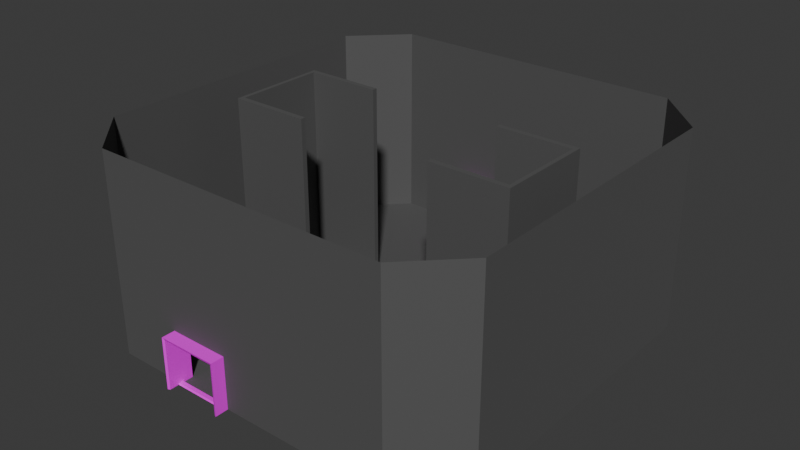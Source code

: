# Source: elevator_bottom.blend  (saved by Blender 4.2.66; exported with 4.5.12 LTS)
import bpy
from mathutils import Matrix  # noqa: F401  (used for matrix-valued properties, if any)

bpy.ops.wm.read_factory_settings(use_empty=True)
scene = bpy.context.scene
scene.name = 'Scene'

# ---- collections
col_collection = bpy.data.collections.new('Collection'); scene.collection.children.link(col_collection)
col_roombounds = bpy.data.collections.new('RoomBounds'); col_collection.children.link(col_roombounds)
col_geometry = bpy.data.collections.new('Geometry'); col_collection.children.link(col_geometry)

# ---- images (referenced by path relative to the original .blend; pixels are not part of the script)
import os
ASSET_DIR = os.environ.get("B2B_ASSET_DIR", "")  # directory of the original .blend (textures are referenced by path, not embedded)
HERE = os.path.dirname(os.path.abspath(__file__))  # packed textures are extracted next to this script under _unpacked/

def load_image(name, relpath, width, height, colorspace="sRGB"):
    """Load a texture the original file referenced (path relative to the .blend, or extracted next to this script)."""
    p = next((c for c in (os.path.join(HERE, relpath), os.path.join(ASSET_DIR, relpath)) if relpath and os.path.exists(c)), "")
    if p:
        img = bpy.data.images.load(p, check_existing=True)
        img.name = name
    else:  # same state as the original file: an image datablock whose file is absent (Cycles renders it pink)
        img = bpy.data.images.new(name, width, height)
        img.source = "FILE"
        img.filepath = "//" + (relpath or name)
    img.colorspace_settings.name = colorspace
    return img
img_doorframe_tex = load_image('doorframe_tex', 'doorframe_tex.png', 1024, 1024, 'sRGB')
img_doorframe_tex_001 = load_image('doorframe_tex.001', 'doorframe_tex.png', 1024, 1024, 'sRGB')

# ---- materials (node trees are filled in below, after node groups)
mat_material_001 = bpy.data.materials.new('Material.001')
mat_material_002 = bpy.data.materials.new('Material.002')
mat_roomgeometry = bpy.data.materials.new('RoomGeometry')

# ---- material node trees
mat_material_001.use_nodes = True; mat_material_001.node_tree.nodes.clear()
_N = mat_material_001.node_tree.nodes; _L = mat_material_001.node_tree.links
n0 = _N.new('ShaderNodeBsdfPrincipled'); n0.name = 'Principled BSDF'; n0.location = (10, 300)
n1 = _N.new('ShaderNodeOutputMaterial'); n1.name = 'Material Output'; n1.location = (300, 300)
n2 = _N.new('ShaderNodeTexImage'); n2.name = 'Image Texture'; n2.location = (-387, 299)
n2.image = img_doorframe_tex
_L.new(n0.outputs[0], n1.inputs[0])
_L.new(n2.outputs[0], n0.inputs[0])
n1.is_active_output = True
mat_material_002.use_nodes = True; mat_material_002.node_tree.nodes.clear()
_N = mat_material_002.node_tree.nodes; _L = mat_material_002.node_tree.links
n0 = _N.new('ShaderNodeBsdfPrincipled'); n0.name = 'Principled BSDF'; n0.location = (10, 300)
n1 = _N.new('ShaderNodeOutputMaterial'); n1.name = 'Material Output'; n1.location = (300, 300)
n2 = _N.new('ShaderNodeTexImage'); n2.name = 'Image Texture'; n2.location = (-387, 299)
n2.image = img_doorframe_tex_001
_L.new(n0.outputs[0], n1.inputs[0])
_L.new(n2.outputs[0], n0.inputs[0])
n1.is_active_output = True
mat_roomgeometry.use_nodes = True; mat_roomgeometry.node_tree.nodes.clear()
_N = mat_roomgeometry.node_tree.nodes; _L = mat_roomgeometry.node_tree.links
n0 = _N.new('ShaderNodeBsdfPrincipled'); n0.name = 'Principled BSDF'; n0.location = (10, 300)
n0.inputs[0].default_value = (0.1168, 0.1168, 0.1168, 1.0)
n0.inputs[1].default_value = 0.3364
n0.inputs[2].default_value = 0.7545
n1 = _N.new('ShaderNodeOutputMaterial'); n1.name = 'Material Output'; n1.location = (300, 300)
_L.new(n0.outputs[0], n1.inputs[0])
n1.is_active_output = True

# ---- world
world_world = bpy.data.worlds.new('World'); scene.world = world_world
world_world.use_nodes = True; world_world.node_tree.nodes.clear()
_N = world_world.node_tree.nodes; _L = world_world.node_tree.links
n0 = _N.new('ShaderNodeOutputWorld'); n0.name = 'World Output'; n0.location = (300, 300)
n1 = _N.new('ShaderNodeBackground'); n1.name = 'Background'; n1.location = (10, 300)
n1.inputs[0].default_value = (0.05088, 0.05088, 0.05088, 1.0)
_L.new(n1.outputs[0], n0.inputs[0])
n0.is_active_output = True
world_world.color = (0.05088, 0.05088, 0.05088)
world_world.sun_shadow_jitter_overblur = 0.0

# ---- meshes
me_plane_002 = bpy.data.meshes.new('Plane.002')
me_plane_002.from_pydata([(-2.25, -1.0, 4.0), (-2.25, -1.0, -5.066e-08), (-2.25, 1.0, 4.0), (-2.25, 1.0, -5.066e-08), (2.25, 1.0, 4.0), (2.25, 1.0, -8.944e-09), (2.25, -1.0, 4.0), (2.25, -1.0, -8.944e-09), (-2.429, -1.08, 4.19), (-2.429, -1.08, 0.0), (-2.429, 1.08, 4.19), (-2.429, 1.08, 0.0), (2.429, 1.08, 4.19), (2.429, 1.08, 0.0), (2.429, -1.08, 4.19), (2.429, -1.08, 0.0), (-2.25, 0.0, 4.0), (-2.25, 0.0, -5.066e-08), (2.25, 0.0, 4.0), (2.25, 0.0, -8.944e-09), (-2.25, -1.0, 2.0), (-2.25, 1.0, 2.0), (-2.429, -1.08, 2.095), (-2.429, 1.08, 2.095), (-2.25, 0.0, 2.0), (2.25, 1.0, 2.0), (2.25, -1.0, 2.0), (2.429, 1.08, 2.095), (2.429, -1.08, 2.095), (2.25, 0.0, 2.0), (-2.384e-07, -1.0, 4.0), (0.0, 1.08, 4.19), (-2.384e-07, -1.08, 4.19), (0.0, 1.0, 4.0), (0.0, 0.0, 4.0), (-2.429, 0.0, 4.19), (-2.429, 0.0, 0.0), (2.429, 0.0, 4.19), (2.429, 0.0, 0.0), (-2.429, 0.0, 2.095), (2.429, 0.0, 2.095), (-1.192e-07, 0.0, 4.19)], [], [(24, 17, 3, 21), (29, 19, 7, 26), (34, 18, 6, 30), (39, 23, 11, 36), (40, 28, 15, 38), (41, 32, 14, 37), (25, 27, 13, 5), (33, 31, 12, 4), (21, 23, 10, 2), (26, 28, 14, 6), (30, 32, 8, 0), (20, 22, 9, 1), (33, 4, 18, 34), (25, 5, 19, 29), (20, 1, 17, 24), (0, 20, 24, 16), (0, 8, 22, 20), (3, 11, 23, 21), (35, 10, 23, 39), (16, 24, 21, 2), (4, 25, 29, 18), (7, 15, 28, 26), (4, 12, 27, 25), (37, 14, 28, 40), (18, 29, 26, 6), (2, 33, 34, 16), (6, 14, 32, 30), (2, 10, 31, 33), (35, 8, 32, 41), (16, 34, 30, 0), (10, 35, 41, 31), (12, 37, 40, 27), (8, 35, 39, 22), (31, 41, 37, 12), (27, 40, 38, 13), (22, 39, 36, 9)])
_uv = me_plane_002.uv_layers.new(name='UVMap')
_uv.uv.foreach_set('vector', [0.2819, 0.199, 0.2496, 0.03893, 0.3286, 0.02328, 0.3548, 0.1866, 0.5334, 0.199, 0.5011, 0.03893, 0.5802, 0.02328, 0.6064, 0.1866, 0.5011, 0.5112, 0.5568, 0.3449, 0.6458, 0.354, 0.5751, 0.5359, 0.4728, 0.1762, 0.3709, 0.191, 0.3446, 0.02054, 0.437, 0.0001515, 0.7244, 0.1762, 0.6224, 0.191, 0.5961, 0.02054, 0.6886, 0.0001515, 0.6792, 0.5737, 0.5883, 0.5412, 0.6642, 0.3562, 0.7524, 0.3692, 0.143, 0.1798, 0.127, 0.1844, 0.1537, 0.01648, 0.1694, 0.01908, 0.1894, 0.5289, 0.1767, 0.5349, 0.09064, 0.357, 0.1092, 0.354, 0.3548, 0.1866, 0.3709, 0.191, 0.4126, 0.3562, 0.3942, 0.354, 0.6064, 0.1866, 0.6224, 0.191, 0.6642, 0.3562, 0.6458, 0.354, 0.9387, 0.5318, 0.9259, 0.5374, 0.8465, 0.359, 0.8647, 0.3561, 0.8949, 0.1812, 0.8788, 0.1862, 0.9024, 0.01522, 0.9184, 0.01754, 0.1894, 0.5289, 0.1092, 0.354, 0.1983, 0.3493, 0.2493, 0.5057, 0.143, 0.1798, 0.1694, 0.01908, 0.2493, 0.03247, 0.2225, 0.1923, 0.8949, 0.1812, 0.9184, 0.01754, 0.9998, 0.02967, 0.9756, 0.1925, 0.8647, 0.3561, 0.8949, 0.1812, 0.9756, 0.1925, 0.9531, 0.3519, 0.8647, 0.3561, 0.8465, 0.359, 0.8788, 0.1862, 0.8949, 0.1812, 0.3286, 0.02328, 0.3446, 0.02054, 0.3709, 0.191, 0.3548, 0.1866, 0.5008, 0.3692, 0.4126, 0.3562, 0.3709, 0.191, 0.4728, 0.1762, 0.3052, 0.3449, 0.2819, 0.199, 0.3548, 0.1866, 0.3942, 0.354, 0.1092, 0.354, 0.143, 0.1798, 0.2225, 0.1923, 0.1983, 0.3493, 0.5802, 0.02328, 0.5961, 0.02054, 0.6224, 0.191, 0.6064, 0.1866, 0.1092, 0.354, 0.09064, 0.357, 0.127, 0.1844, 0.143, 0.1798, 0.7524, 0.3692, 0.6642, 0.3562, 0.6224, 0.191, 0.7244, 0.1762, 0.5568, 0.3449, 0.5334, 0.199, 0.6064, 0.1866, 0.6458, 0.354, 0.3942, 0.354, 0.3235, 0.5359, 0.2496, 0.5112, 0.3052, 0.3449, 0.6458, 0.354, 0.6642, 0.3562, 0.5883, 0.5412, 0.5751, 0.5359, 0.3942, 0.354, 0.4126, 0.3562, 0.3367, 0.5412, 0.3235, 0.5359, 0.7527, 0.3685, 0.8465, 0.359, 0.9259, 0.5374, 0.8347, 0.5738, 0.9531, 0.3519, 0.9998, 0.5104, 0.9387, 0.5318, 0.8647, 0.3561, 0.4126, 0.3562, 0.5008, 0.3692, 0.4276, 0.5737, 0.3367, 0.5412, 0.09064, 0.357, 0.0001515, 0.3581, 0.03455, 0.1698, 0.127, 0.1844, 0.8465, 0.359, 0.7527, 0.3685, 0.7839, 0.1735, 0.8788, 0.1862, 0.1767, 0.5349, 0.0677, 0.5769, 0.0001515, 0.3581, 0.09064, 0.357, 0.127, 0.1844, 0.03455, 0.1698, 0.06624, 0.0001515, 0.1537, 0.01648, 0.8788, 0.1862, 0.7839, 0.1735, 0.8131, 0.0001515, 0.9024, 0.01522])
me_plane_002.materials.append(mat_material_001)
me_plane_002.use_paint_bone_selection = False
me_plane_002.use_paint_mask = True
me_plane_002.update()
me_plane_004 = bpy.data.meshes.new('Plane.004')
me_plane_004.from_pydata([(-2.25, -1.0, 4.0), (-2.25, -1.0, -5.066e-08), (-2.25, 1.0, 4.0), (-2.25, 1.0, -5.066e-08), (2.25, 1.0, 4.0), (2.25, 1.0, -8.944e-09), (2.25, -1.0, 4.0), (2.25, -1.0, -8.944e-09), (-2.429, -1.08, 4.19), (-2.429, -1.08, 0.0), (-2.429, 1.08, 4.19), (-2.429, 1.08, 0.0), (2.429, 1.08, 4.19), (2.429, 1.08, 0.0), (2.429, -1.08, 4.19), (2.429, -1.08, 0.0), (-2.25, 0.0, 4.0), (-2.25, 0.0, -5.066e-08), (2.25, 0.0, 4.0), (2.25, 0.0, -8.944e-09), (-2.25, -1.0, 2.0), (-2.25, 1.0, 2.0), (-2.429, -1.08, 2.095), (-2.429, 1.08, 2.095), (-2.25, 0.0, 2.0), (2.25, 1.0, 2.0), (2.25, -1.0, 2.0), (2.429, 1.08, 2.095), (2.429, -1.08, 2.095), (2.25, 0.0, 2.0), (-2.384e-07, -1.0, 4.0), (0.0, 1.08, 4.19), (-2.384e-07, -1.08, 4.19), (0.0, 1.0, 4.0), (0.0, 0.0, 4.0), (-2.429, 0.0, 4.19), (-2.429, 0.0, 0.0), (2.429, 0.0, 4.19), (2.429, 0.0, 0.0), (-2.429, 0.0, 2.095), (2.429, 0.0, 2.095), (-1.192e-07, 0.0, 4.19)], [], [(24, 17, 3, 21), (29, 19, 7, 26), (34, 18, 6, 30), (39, 23, 11, 36), (40, 28, 15, 38), (41, 32, 14, 37), (25, 27, 13, 5), (33, 31, 12, 4), (21, 23, 10, 2), (26, 28, 14, 6), (30, 32, 8, 0), (20, 22, 9, 1), (33, 4, 18, 34), (25, 5, 19, 29), (20, 1, 17, 24), (0, 20, 24, 16), (0, 8, 22, 20), (3, 11, 23, 21), (35, 10, 23, 39), (16, 24, 21, 2), (4, 25, 29, 18), (7, 15, 28, 26), (4, 12, 27, 25), (37, 14, 28, 40), (18, 29, 26, 6), (2, 33, 34, 16), (6, 14, 32, 30), (2, 10, 31, 33), (35, 8, 32, 41), (16, 34, 30, 0), (10, 35, 41, 31), (12, 37, 40, 27), (8, 35, 39, 22), (31, 41, 37, 12), (27, 40, 38, 13), (22, 39, 36, 9)])
_uv = me_plane_004.uv_layers.new(name='UVMap')
_uv.uv.foreach_set('vector', [0.2819, 0.199, 0.2496, 0.03893, 0.3286, 0.02328, 0.3548, 0.1866, 0.5334, 0.199, 0.5011, 0.03893, 0.5802, 0.02328, 0.6064, 0.1866, 0.5011, 0.5112, 0.5568, 0.3449, 0.6458, 0.354, 0.5751, 0.5359, 0.4728, 0.1762, 0.3709, 0.191, 0.3446, 0.02054, 0.437, 0.0001515, 0.7244, 0.1762, 0.6224, 0.191, 0.5961, 0.02054, 0.6886, 0.0001515, 0.6792, 0.5737, 0.5883, 0.5412, 0.6642, 0.3562, 0.7524, 0.3692, 0.143, 0.1798, 0.127, 0.1844, 0.1537, 0.01648, 0.1694, 0.01908, 0.1894, 0.5289, 0.1767, 0.5349, 0.09064, 0.357, 0.1092, 0.354, 0.3548, 0.1866, 0.3709, 0.191, 0.4126, 0.3562, 0.3942, 0.354, 0.6064, 0.1866, 0.6224, 0.191, 0.6642, 0.3562, 0.6458, 0.354, 0.9387, 0.5318, 0.9259, 0.5374, 0.8465, 0.359, 0.8647, 0.3561, 0.8949, 0.1812, 0.8788, 0.1862, 0.9024, 0.01522, 0.9184, 0.01754, 0.1894, 0.5289, 0.1092, 0.354, 0.1983, 0.3493, 0.2493, 0.5057, 0.143, 0.1798, 0.1694, 0.01908, 0.2493, 0.03247, 0.2225, 0.1923, 0.8949, 0.1812, 0.9184, 0.01754, 0.9998, 0.02967, 0.9756, 0.1925, 0.8647, 0.3561, 0.8949, 0.1812, 0.9756, 0.1925, 0.9531, 0.3519, 0.8647, 0.3561, 0.8465, 0.359, 0.8788, 0.1862, 0.8949, 0.1812, 0.3286, 0.02328, 0.3446, 0.02054, 0.3709, 0.191, 0.3548, 0.1866, 0.5008, 0.3692, 0.4126, 0.3562, 0.3709, 0.191, 0.4728, 0.1762, 0.3052, 0.3449, 0.2819, 0.199, 0.3548, 0.1866, 0.3942, 0.354, 0.1092, 0.354, 0.143, 0.1798, 0.2225, 0.1923, 0.1983, 0.3493, 0.5802, 0.02328, 0.5961, 0.02054, 0.6224, 0.191, 0.6064, 0.1866, 0.1092, 0.354, 0.09064, 0.357, 0.127, 0.1844, 0.143, 0.1798, 0.7524, 0.3692, 0.6642, 0.3562, 0.6224, 0.191, 0.7244, 0.1762, 0.5568, 0.3449, 0.5334, 0.199, 0.6064, 0.1866, 0.6458, 0.354, 0.3942, 0.354, 0.3235, 0.5359, 0.2496, 0.5112, 0.3052, 0.3449, 0.6458, 0.354, 0.6642, 0.3562, 0.5883, 0.5412, 0.5751, 0.5359, 0.3942, 0.354, 0.4126, 0.3562, 0.3367, 0.5412, 0.3235, 0.5359, 0.7527, 0.3685, 0.8465, 0.359, 0.9259, 0.5374, 0.8347, 0.5738, 0.9531, 0.3519, 0.9998, 0.5104, 0.9387, 0.5318, 0.8647, 0.3561, 0.4126, 0.3562, 0.5008, 0.3692, 0.4276, 0.5737, 0.3367, 0.5412, 0.09064, 0.357, 0.0001515, 0.3581, 0.03455, 0.1698, 0.127, 0.1844, 0.8465, 0.359, 0.7527, 0.3685, 0.7839, 0.1735, 0.8788, 0.1862, 0.1767, 0.5349, 0.0677, 0.5769, 0.0001515, 0.3581, 0.09064, 0.357, 0.127, 0.1844, 0.03455, 0.1698, 0.06624, 0.0001515, 0.1537, 0.01648, 0.8788, 0.1862, 0.7839, 0.1735, 0.8131, 0.0001515, 0.9024, 0.01522])
me_plane_004.materials.append(mat_material_002)
me_plane_004.use_paint_bone_selection = False
me_plane_004.use_paint_mask = True
me_plane_004.update()
me_plane_001 = bpy.data.meshes.new('Plane.001')
me_plane_001.from_pydata([(-1.023, -0.25, 0.0), (1.023, -0.25, 0.0), (-1.023, 0.25, 0.0), (1.023, 0.25, 0.0), (-1.023, 0.1637, 0.1), (-1.023, -0.1637, 0.1), (1.023, -0.1637, 0.1), (1.023, 0.1637, 0.1)], [], [(5, 6, 7, 4), (3, 2, 4, 7), (0, 1, 6, 5)])
_uv = me_plane_001.uv_layers.new(name='UVMap')
_uv.uv.foreach_set('vector', [0.9798, 0.8614, 0.02998, 0.8614, 0.02998, 0.7095, 0.9798, 0.7095, 0.02998, 0.6481, 0.9798, 0.6481, 0.9798, 0.7095, 0.02998, 0.7095, 0.9798, 0.9228, 0.02998, 0.9228, 0.02998, 0.8614, 0.9798, 0.8614])
me_plane_001.materials.append(mat_material_001)
me_plane_001.update()
me_plane_003 = bpy.data.meshes.new('Plane.003')
me_plane_003.from_pydata([(-1.023, -0.25, 0.0), (1.023, -0.25, 0.0), (-1.023, 0.25, 0.0), (1.023, 0.25, 0.0), (-1.023, 0.1637, 0.1), (-1.023, -0.1637, 0.1), (1.023, -0.1637, 0.1), (1.023, 0.1637, 0.1)], [], [(5, 6, 7, 4), (3, 2, 4, 7), (0, 1, 6, 5)])
_uv = me_plane_003.uv_layers.new(name='UVMap')
_uv.uv.foreach_set('vector', [0.9798, 0.8614, 0.02998, 0.8614, 0.02998, 0.7095, 0.9798, 0.7095, 0.02998, 0.6481, 0.9798, 0.6481, 0.9798, 0.7095, 0.02998, 0.7095, 0.9798, 0.9228, 0.02998, 0.9228, 0.02998, 0.8614, 0.9798, 0.8614])
me_plane_003.materials.append(mat_material_002)
me_plane_003.update()
me_plane = bpy.data.meshes.new('Plane')
me_plane.from_pydata([(-14.0, -14.0, 0.0), (14.0, -14.0, 0.0), (-14.0, 14.0, 0.0), (14.0, 14.0, 0.0), (-16.0, 0.0, 0.0), (-1.7, -16.0, 0.0), (16.0, 0.0, 0.0), (-1.7, 16.0, 0.0), (0.0, 0.0, 0.0), (-16.0, -8.0, 0.0), (8.0, -16.0, 0.0), (16.0, 8.0, 0.0), (-6.3, 16.0, 0.0), (-16.0, 8.0, 0.0), (-6.3, -16.0, 0.0), (16.0, -8.0, 0.0), (8.0, 16.0, 0.0), (0.0, 8.0, 0.0), (0.0, -8.0, 0.0), (-8.8, 0.0, 0.0), (8.8, 0.0, 0.0), (8.0, -8.0, 0.0), (-8.0, -8.0, 0.0), (-8.0, 8.0, 0.0), (8.0, 8.0, 0.0), (-16.0, -12.0, 0.0), (12.0, -16.0, 0.0), (16.0, 12.0, 0.0), (-12.0, 16.0, 0.0), (-16.0, 4.0, 0.0), (-4.0, -16.0, 0.0), (16.0, -4.0, 0.0), (4.0, 16.0, 0.0), (0.0, 12.0, 0.0), (0.0, -4.0, 0.0), (-12.0, 0.0, 0.0), (5.6, 0.0, 0.0), (-16.0, -4.0, 0.0), (4.0, -16.0, 0.0), (16.0, 4.0, 0.0), (-4.0, 16.0, 0.0), (-16.0, 12.0, 0.0), (-12.0, -16.0, 0.0), (16.0, -12.0, 0.0), (12.0, 16.0, 0.0), (0.0, 4.0, 0.0), (0.0, -12.0, 0.0), (-5.6, 0.0, 0.0), (12.0, 0.0, 0.0), (8.8, -4.0, 0.0), (8.0, -12.0, 0.0), (4.0, -8.0, 0.0), (12.0, -8.0, 0.0), (-8.8, -4.0, 0.0), (-8.0, -12.0, 0.0), (-12.0, -8.0, 0.0), (-4.0, -8.0, 0.0), (-8.0, 12.0, 0.0), (-8.8, 4.0, 0.0), (-12.0, 8.0, 0.0), (-4.0, 8.0, 0.0), (8.0, 12.0, 0.0), (8.8, 4.0, 0.0), (4.0, 8.0, 0.0), (12.0, 8.0, 0.0), (12.0, 4.0, 0.0), (5.6, 4.0, 0.0), (4.0, 12.0, 0.0), (-5.6, 4.0, 0.0), (-12.0, 4.0, 0.0), (-12.0, 12.0, 0.0), (-4.0, -12.0, 0.0), (-12.0, -12.0, 0.0), (-12.0, -4.0, 0.0), (12.0, -12.0, 0.0), (4.0, -12.0, 0.0), (5.6, -4.0, 0.0), (12.0, -4.0, 0.0), (-5.6, -4.0, 0.0), (-4.0, 12.0, 0.0), (12.0, 12.0, 0.0), (-14.0, -14.0, 2.0), (14.0, -14.0, 2.0), (-14.0, 14.0, 2.0), (14.0, 14.0, 2.0), (-16.0, 0.0, 2.0), (-1.7, -16.0, 2.0), (16.0, 0.0, 2.0), (-1.7, 16.0, 2.0), (-16.0, -8.0, 2.0), (8.0, -16.0, 2.0), (16.0, 8.0, 2.0), (-6.3, 16.0, 2.0), (-16.0, 8.0, 2.0), (-6.3, -16.0, 2.0), (16.0, -8.0, 2.0), (8.0, 16.0, 2.0), (-16.0, -12.0, 2.0), (12.0, -16.0, 2.0), (16.0, 12.0, 2.0), (-12.0, 16.0, 2.0), (-16.0, 4.0, 2.0), (16.0, -4.0, 2.0), (4.0, 16.0, 2.0), (-16.0, -4.0, 2.0), (4.0, -16.0, 2.0), (16.0, 4.0, 2.0), (-16.0, 12.0, 2.0), (-12.0, -16.0, 2.0), (16.0, -12.0, 2.0), (12.0, 16.0, 2.0), (-14.0, -14.0, 4.0), (14.0, -14.0, 4.0), (-14.0, 14.0, 4.0), (14.0, 14.0, 4.0), (-16.0, 0.0, 4.0), (-1.7, -16.0, 4.0), (16.0, 0.0, 4.0), (-1.7, 16.0, 4.0), (-16.0, -8.0, 4.0), (8.0, -16.0, 4.0), (16.0, 8.0, 4.0), (-6.3, 16.0, 4.0), (-16.0, 8.0, 4.0), (-6.3, -16.0, 4.0), (16.0, -8.0, 4.0), (8.0, 16.0, 4.0), (-16.0, -12.0, 4.0), (12.0, -16.0, 4.0), (16.0, 12.0, 4.0), (-12.0, 16.0, 4.0), (-16.0, 4.0, 4.0), (-4.0, -16.0, 4.0), (16.0, -4.0, 4.0), (4.0, 16.0, 4.0), (-16.0, -4.0, 4.0), (4.0, -16.0, 4.0), (16.0, 4.0, 4.0), (-4.0, 16.0, 4.0), (-16.0, 12.0, 4.0), (-12.0, -16.0, 4.0), (16.0, -12.0, 4.0), (12.0, 16.0, 4.0), (-14.0, -14.0, 6.0), (14.0, -14.0, 6.0), (-14.0, 14.0, 6.0), (14.0, 14.0, 6.0), (-16.0, 0.0, 6.0), (0.0, -16.0, 6.0), (16.0, 0.0, 6.0), (0.0, 16.0, 6.0), (-16.0, -8.0, 6.0), (8.0, -16.0, 6.0), (16.0, 8.0, 6.0), (-8.0, 16.0, 6.0), (-16.0, 8.0, 6.0), (-8.0, -16.0, 6.0), (16.0, -8.0, 6.0), (8.0, 16.0, 6.0), (-16.0, -12.0, 6.0), (12.0, -16.0, 6.0), (16.0, 12.0, 6.0), (-12.0, 16.0, 6.0), (-16.0, 4.0, 6.0), (-4.0, -16.0, 6.0), (16.0, -4.0, 6.0), (4.0, 16.0, 6.0), (-16.0, -4.0, 6.0), (4.0, -16.0, 6.0), (16.0, 4.0, 6.0), (-4.0, 16.0, 6.0), (-16.0, 12.0, 6.0), (-12.0, -16.0, 6.0), (16.0, -12.0, 6.0), (12.0, 16.0, 6.0), (-14.0, -14.0, 8.0), (14.0, -14.0, 8.0), (-14.0, 14.0, 8.0), (14.0, 14.0, 8.0), (-16.0, 0.0, 8.0), (0.0, -16.0, 8.0), (16.0, 0.0, 8.0), (0.0, 16.0, 8.0), (-16.0, -8.0, 8.0), (8.0, -16.0, 8.0), (16.0, 8.0, 8.0), (-8.0, 16.0, 8.0), (-16.0, 8.0, 8.0), (-8.0, -16.0, 8.0), (16.0, -8.0, 8.0), (8.0, 16.0, 8.0), (-16.0, -12.0, 8.0), (12.0, -16.0, 8.0), (16.0, 12.0, 8.0), (-12.0, 16.0, 8.0), (-16.0, 4.0, 8.0), (-4.0, -16.0, 8.0), (16.0, -4.0, 8.0), (4.0, 16.0, 8.0), (-16.0, -4.0, 8.0), (4.0, -16.0, 8.0), (16.0, 4.0, 8.0), (-4.0, 16.0, 8.0), (-16.0, 12.0, 8.0), (-12.0, -16.0, 8.0), (16.0, -12.0, 8.0), (12.0, 16.0, 8.0), (-14.0, -14.0, 10.0), (14.0, -14.0, 10.0), (-14.0, 14.0, 10.0), (14.0, 14.0, 10.0), (-16.0, 0.0, 10.0), (0.0, -16.0, 10.0), (16.0, 0.0, 10.0), (0.0, 16.0, 10.0), (-16.0, -8.0, 10.0), (8.0, -16.0, 10.0), (16.0, 8.0, 10.0), (-8.0, 16.0, 10.0), (-16.0, 8.0, 10.0), (-8.0, -16.0, 10.0), (16.0, -8.0, 10.0), (8.0, 16.0, 10.0), (-16.0, -12.0, 10.0), (12.0, -16.0, 10.0), (16.0, 12.0, 10.0), (-12.0, 16.0, 10.0), (-16.0, 4.0, 10.0), (-4.0, -16.0, 10.0), (16.0, -4.0, 10.0), (4.0, 16.0, 10.0), (-16.0, -4.0, 10.0), (4.0, -16.0, 10.0), (16.0, 4.0, 10.0), (-4.0, 16.0, 10.0), (-16.0, 12.0, 10.0), (-12.0, -16.0, 10.0), (16.0, -12.0, 10.0), (12.0, 16.0, 10.0), (-14.0, -14.0, 12.0), (14.0, -14.0, 12.0), (-14.0, 14.0, 12.0), (14.0, 14.0, 12.0), (-16.0, 0.0, 12.0), (0.0, -16.0, 12.0), (16.0, 0.0, 12.0), (0.0, 16.0, 12.0), (-16.0, -8.0, 12.0), (8.0, -16.0, 12.0), (16.0, 8.0, 12.0), (-8.0, 16.0, 12.0), (-16.0, 8.0, 12.0), (-8.0, -16.0, 12.0), (16.0, -8.0, 12.0), (8.0, 16.0, 12.0), (-16.0, -12.0, 12.0), (12.0, -16.0, 12.0), (16.0, 12.0, 12.0), (-12.0, 16.0, 12.0), (-16.0, 4.0, 12.0), (-4.0, -16.0, 12.0), (16.0, -4.0, 12.0), (4.0, 16.0, 12.0), (-16.0, -4.0, 12.0), (4.0, -16.0, 12.0), (16.0, 4.0, 12.0), (-4.0, 16.0, 12.0), (-16.0, 12.0, 12.0), (-12.0, -16.0, 12.0), (16.0, -12.0, 12.0), (12.0, 16.0, 12.0), (-14.0, -14.0, 14.0), (14.0, -14.0, 14.0), (-14.0, 14.0, 14.0), (14.0, 14.0, 14.0), (-16.0, 0.0, 14.0), (0.0, -16.0, 14.0), (16.0, 0.0, 14.0), (0.0, 16.0, 14.0), (-16.0, -8.0, 14.0), (8.0, -16.0, 14.0), (16.0, 8.0, 14.0), (-8.0, 16.0, 14.0), (-16.0, 8.0, 14.0), (-8.0, -16.0, 14.0), (16.0, -8.0, 14.0), (8.0, 16.0, 14.0), (-16.0, -12.0, 14.0), (12.0, -16.0, 14.0), (16.0, 12.0, 14.0), (-12.0, 16.0, 14.0), (-16.0, 4.0, 14.0), (-4.0, -16.0, 14.0), (16.0, -4.0, 14.0), (4.0, 16.0, 14.0), (-16.0, -4.0, 14.0), (4.0, -16.0, 14.0), (16.0, 4.0, 14.0), (-4.0, 16.0, 14.0), (-16.0, 12.0, 14.0), (-12.0, -16.0, 14.0), (16.0, -12.0, 14.0), (12.0, 16.0, 14.0), (-14.0, -14.0, 16.0), (14.0, -14.0, 16.0), (-14.0, 14.0, 16.0), (14.0, 14.0, 16.0), (-16.0, 0.0, 16.0), (0.0, -16.0, 16.0), (16.0, 0.0, 16.0), (0.0, 16.0, 16.0), (-16.0, -8.0, 16.0), (8.0, -16.0, 16.0), (16.0, 8.0, 16.0), (-8.0, 16.0, 16.0), (-16.0, 8.0, 16.0), (-8.0, -16.0, 16.0), (16.0, -8.0, 16.0), (8.0, 16.0, 16.0), (-16.0, -12.0, 16.0), (12.0, -16.0, 16.0), (16.0, 12.0, 16.0), (-12.0, 16.0, 16.0), (-16.0, 4.0, 16.0), (-4.0, -16.0, 16.0), (16.0, -4.0, 16.0), (4.0, 16.0, 16.0), (-16.0, -4.0, 16.0), (4.0, -16.0, 16.0), (16.0, 4.0, 16.0), (-4.0, 16.0, 16.0), (-16.0, 12.0, 16.0), (-12.0, -16.0, 16.0), (16.0, -12.0, 16.0), (12.0, 16.0, 16.0), (-5.92, 0.0, 0.0), (11.68, 0.0, 0.0), (8.8, -3.6, 0.0), (-8.8, -3.6, 0.0), (-11.68, 0.0, 0.0), (5.92, 0.0, 0.0), (-8.8, 3.6, 0.0), (8.8, 3.6, 0.0), (12.0, 2.0, 0.0), (10.4, 4.0, 0.0), (5.6, 3.6, 0.0), (7.2, 4.0, 0.0), (-5.6, 3.6, 0.0), (-7.2, 4.0, 0.0), (-12.0, 2.0, 0.0), (-10.4, 4.0, 0.0), (-12.0, -2.0, 0.0), (-10.4, -4.0, 0.0), (5.6, -3.6, 0.0), (7.2, -4.0, 0.0), (12.0, -2.0, 0.0), (10.4, -4.0, 0.0), (-5.6, -3.6, 0.0), (-7.2, -4.0, 0.0), (-5.92, -3.6, 0.0), (11.68, -3.6, 0.0), (-11.68, 3.6, 0.0), (-5.92, 3.6, 0.0), (5.92, 3.6, 0.0), (11.68, 3.6, 0.0), (-11.68, -3.6, 0.0), (5.92, -3.6, 0.0), (-12.0, 0.0, 4.0), (12.0, 0.0, 4.0), (8.8, -4.0, 4.0), (-8.8, -4.0, 4.0), (-8.8, 4.0, 4.0), (8.8, 4.0, 4.0), (12.0, 4.0, 4.0), (5.6, 4.0, 4.0), (-5.6, 4.0, 4.0), (-12.0, 4.0, 4.0), (-12.0, -4.0, 4.0), (5.6, -4.0, 4.0), (12.0, -4.0, 4.0), (-5.6, -4.0, 4.0), (11.68, 0.0, 4.0), (8.8, -3.6, 4.0), (-8.8, -3.6, 4.0), (-11.68, 0.0, 4.0), (-8.8, 3.6, 4.0), (8.8, 3.6, 4.0), (12.0, 2.0, 4.0), (10.4, 4.0, 4.0), (5.6, 3.6, 4.0), (7.2, 4.0, 4.0), (-5.6, 3.6, 4.0), (-7.2, 4.0, 4.0), (-12.0, 2.0, 4.0), (-10.4, 4.0, 4.0), (-12.0, -2.0, 4.0), (-10.4, -4.0, 4.0), (5.6, -3.6, 4.0), (7.2, -4.0, 4.0), (12.0, -2.0, 4.0), (10.4, -4.0, 4.0), (-5.6, -3.6, 4.0), (-7.2, -4.0, 4.0), (-5.92, -3.6, 4.0), (11.68, -3.6, 4.0), (-11.68, 3.6, 4.0), (-5.92, 3.6, 4.0), (5.92, 3.6, 4.0), (11.68, 3.6, 4.0), (-11.68, -3.6, 4.0), (5.92, -3.6, 4.0), (-12.0, 0.0, 8.0), (12.0, 0.0, 8.0), (8.8, -4.0, 8.0), (-8.8, -4.0, 8.0), (-8.8, 4.0, 8.0), (8.8, 4.0, 8.0), (12.0, 4.0, 8.0), (5.6, 4.0, 8.0), (-5.6, 4.0, 8.0), (-12.0, 4.0, 8.0), (-12.0, -4.0, 8.0), (5.6, -4.0, 8.0), (12.0, -4.0, 8.0), (-5.6, -4.0, 8.0), (11.68, 0.0, 8.0), (8.8, -3.6, 8.0), (-8.8, -3.6, 8.0), (-11.68, 0.0, 8.0), (-8.8, 3.6, 8.0), (8.8, 3.6, 8.0), (12.0, 2.0, 8.0), (10.4, 4.0, 8.0), (5.6, 3.6, 8.0), (7.2, 4.0, 8.0), (-5.6, 3.6, 8.0), (-7.2, 4.0, 8.0), (-12.0, 2.0, 8.0), (-10.4, 4.0, 8.0), (-12.0, -2.0, 8.0), (-10.4, -4.0, 8.0), (5.6, -3.6, 8.0), (7.2, -4.0, 8.0), (12.0, -2.0, 8.0), (10.4, -4.0, 8.0), (-5.6, -3.6, 8.0), (-7.2, -4.0, 8.0), (-5.92, -3.6, 8.0), (11.68, -3.6, 8.0), (-11.68, 3.6, 8.0), (-5.92, 3.6, 8.0), (5.92, 3.6, 8.0), (11.68, 3.6, 8.0), (-11.68, -3.6, 8.0), (5.92, -3.6, 8.0), (-12.0, 0.0, 12.0), (12.0, 0.0, 12.0), (8.8, -4.0, 12.0), (-8.8, -4.0, 12.0), (-8.8, 4.0, 12.0), (8.8, 4.0, 12.0), (12.0, 4.0, 12.0), (5.6, 4.0, 12.0), (-5.6, 4.0, 12.0), (-12.0, 4.0, 12.0), (-12.0, -4.0, 12.0), (5.6, -4.0, 12.0), (12.0, -4.0, 12.0), (-5.6, -4.0, 12.0), (11.68, 0.0, 12.0), (8.8, -3.6, 12.0), (-8.8, -3.6, 12.0), (-11.68, 0.0, 12.0), (-8.8, 3.6, 12.0), (8.8, 3.6, 12.0), (12.0, 2.0, 12.0), (10.4, 4.0, 12.0), (5.6, 3.6, 12.0), (7.2, 4.0, 12.0), (-5.6, 3.6, 12.0), (-7.2, 4.0, 12.0), (-12.0, 2.0, 12.0), (-10.4, 4.0, 12.0), (-12.0, -2.0, 12.0), (-10.4, -4.0, 12.0), (5.6, -3.6, 12.0), (7.2, -4.0, 12.0), (12.0, -2.0, 12.0), (10.4, -4.0, 12.0), (-5.6, -3.6, 12.0), (-7.2, -4.0, 12.0), (-5.92, -3.6, 12.0), (11.68, -3.6, 12.0), (-11.68, 3.6, 12.0), (-5.92, 3.6, 12.0), (5.92, 3.6, 12.0), (11.68, 3.6, 12.0), (-11.68, -3.6, 12.0), (5.92, -3.6, 12.0), (-12.0, 0.0, 16.0), (12.0, 0.0, 16.0), (8.8, -4.0, 16.0), (-8.8, -4.0, 16.0), (-8.8, 4.0, 16.0), (8.8, 4.0, 16.0), (12.0, 4.0, 16.0), (5.6, 4.0, 16.0), (-5.6, 4.0, 16.0), (-12.0, 4.0, 16.0), (-12.0, -4.0, 16.0), (5.6, -4.0, 16.0), (12.0, -4.0, 16.0), (-5.6, -4.0, 16.0), (11.68, 0.0, 16.0), (8.8, -3.6, 16.0), (-8.8, -3.6, 16.0), (-11.68, 0.0, 16.0), (-8.8, 3.6, 16.0), (8.8, 3.6, 16.0), (12.0, 2.0, 16.0), (10.4, 4.0, 16.0), (5.6, 3.6, 16.0), (7.2, 4.0, 16.0), (-5.6, 3.6, 16.0), (-7.2, 4.0, 16.0), (-12.0, 2.0, 16.0), (-10.4, 4.0, 16.0), (-12.0, -2.0, 16.0), (-10.4, -4.0, 16.0), (5.6, -3.6, 16.0), (7.2, -4.0, 16.0), (12.0, -2.0, 16.0), (10.4, -4.0, 16.0), (-5.6, -3.6, 16.0), (-7.2, -4.0, 16.0), (-5.92, -3.6, 16.0), (11.68, -3.6, 16.0), (-11.68, 3.6, 16.0), (-5.92, 3.6, 16.0), (5.92, 3.6, 16.0), (11.68, 3.6, 16.0), (-11.68, -3.6, 16.0), (5.92, -3.6, 16.0)], [], [(80, 27, 3, 44), (79, 33, 7, 40), (78, 34, 8, 47, 357), (77, 31, 6, 48, 355), (366, 337, 20, 340), (75, 50, 21, 51), (74, 43, 15, 52), (365, 338, 19, 339), (72, 54, 22, 55), (71, 46, 18, 56), (70, 57, 12, 28), (69, 350, 58, 23, 59), (68, 45, 17, 60), (67, 61, 16, 32), (66, 346, 62, 24, 63), (65, 39, 11, 64), (62, 344, 65, 64, 24), (53, 358, 402, 370), (48, 6, 39, 65, 343), (45, 66, 63, 17), (8, 36, 345, 66, 45), (366, 353, 397, 410), (33, 67, 32, 7), (17, 63, 67, 33), (63, 24, 61, 67), (58, 348, 68, 60, 23), (357, 359, 403, 401), (47, 8, 45, 68, 347), (29, 69, 59, 13), (4, 35, 349, 69, 29), (347, 68, 375, 391), (41, 70, 28, 2), (13, 59, 70, 41), (59, 23, 57, 70), (54, 71, 56, 22), (14, 30, 71, 54), (30, 5, 46, 71), (25, 72, 55, 9), (0, 42, 72, 25), (42, 14, 54, 72), (37, 73, 351, 35, 4), (9, 55, 73, 37), (55, 22, 53, 352, 73), (50, 74, 52, 21), (10, 26, 74, 50), (26, 1, 43, 74), (46, 75, 51, 18), (5, 38, 75, 46), (38, 10, 50, 75), (34, 76, 353, 36, 8), (18, 51, 76, 34), (51, 21, 49, 354, 76), (68, 348, 392, 375), (21, 52, 77, 356, 49), (52, 15, 31, 77), (359, 357, 47, 335), (22, 56, 78, 358, 53), (56, 18, 34, 78), (57, 79, 40, 12), (23, 60, 79, 57), (60, 17, 33, 79), (61, 80, 44, 16), (24, 64, 80, 61), (64, 11, 27, 80), (37, 4, 85, 104), (9, 37, 104, 89), (38, 5, 86, 105), (10, 38, 105, 90), (25, 9, 89, 97), (0, 25, 97, 81), (39, 6, 87, 106), (11, 39, 106, 91), (26, 10, 90, 98), (1, 26, 98, 82), (27, 11, 91, 99), (3, 27, 99, 84), (41, 2, 83, 107), (13, 41, 107, 93), (28, 12, 92, 100), (2, 28, 100, 83), (42, 0, 81, 108), (14, 42, 108, 94), (29, 13, 93, 101), (4, 29, 101, 85), (43, 1, 82, 109), (15, 43, 109, 95), (44, 3, 84, 110), (16, 44, 110, 96), (31, 15, 95, 102), (6, 31, 102, 87), (32, 16, 96, 103), (7, 32, 103, 88), (105, 86, 116, 136), (93, 107, 139, 123), (106, 87, 117, 137), (94, 108, 140, 124), (81, 97, 127, 111), (95, 109, 141, 125), (82, 98, 128, 112), (107, 83, 113, 139), (96, 110, 142, 126), (84, 99, 129, 114), (108, 81, 111, 140), (97, 89, 119, 127), (83, 100, 130, 113), (109, 82, 112, 141), (98, 90, 120, 128), (85, 101, 131, 115), (110, 84, 114, 142), (99, 91, 121, 129), (100, 92, 122, 130), (87, 102, 133, 117), (101, 93, 123, 131), (88, 103, 134, 118), (89, 104, 135, 119), (102, 95, 125, 133), (90, 105, 136, 120), (103, 96, 126, 134), (91, 106, 137, 121), (104, 85, 115, 135), (112, 128, 160, 144), (139, 113, 145, 171), (126, 142, 174, 158), (114, 129, 161, 146), (140, 111, 143, 172), (127, 119, 151, 159), (113, 130, 162, 145), (141, 112, 144, 173), (128, 120, 152, 160), (115, 131, 163, 147), (142, 114, 146, 174), (129, 121, 153, 161), (116, 132, 164, 148), (130, 122, 154, 162), (117, 133, 165, 149), (131, 123, 155, 163), (118, 134, 166, 150), (132, 124, 156, 164), (119, 135, 167, 151), (133, 125, 157, 165), (120, 136, 168, 152), (134, 126, 158, 166), (121, 137, 169, 153), (135, 115, 147, 167), (122, 138, 170, 154), (136, 116, 148, 168), (123, 139, 171, 155), (137, 117, 149, 169), (124, 140, 172, 156), (111, 127, 159, 143), (138, 118, 150, 170), (125, 141, 173, 157), (147, 163, 195, 179), (174, 146, 178, 206), (161, 153, 185, 193), (148, 164, 196, 180), (162, 154, 186, 194), (149, 165, 197, 181), (163, 155, 187, 195), (150, 166, 198, 182), (164, 156, 188, 196), (151, 167, 199, 183), (165, 157, 189, 197), (152, 168, 200, 184), (166, 158, 190, 198), (153, 169, 201, 185), (167, 147, 179, 199), (154, 170, 202, 186), (168, 148, 180, 200), (155, 171, 203, 187), (169, 149, 181, 201), (156, 172, 204, 188), (143, 159, 191, 175), (170, 150, 182, 202), (157, 173, 205, 189), (144, 160, 192, 176), (171, 145, 177, 203), (158, 174, 206, 190), (146, 161, 193, 178), (172, 143, 175, 204), (159, 151, 183, 191), (145, 162, 194, 177), (173, 144, 176, 205), (160, 152, 184, 192), (182, 198, 230, 214), (196, 188, 220, 228), (183, 199, 231, 215), (197, 189, 221, 229), (184, 200, 232, 216), (198, 190, 222, 230), (185, 201, 233, 217), (199, 179, 211, 231), (186, 202, 234, 218), (200, 180, 212, 232), (187, 203, 235, 219), (201, 181, 213, 233), (188, 204, 236, 220), (175, 191, 223, 207), (202, 182, 214, 234), (189, 205, 237, 221), (176, 192, 224, 208), (203, 177, 209, 235), (190, 206, 238, 222), (178, 193, 225, 210), (204, 175, 207, 236), (191, 183, 215, 223), (177, 194, 226, 209), (205, 176, 208, 237), (192, 184, 216, 224), (179, 195, 227, 211), (206, 178, 210, 238), (193, 185, 217, 225), (180, 196, 228, 212), (194, 186, 218, 226), (181, 197, 229, 213), (195, 187, 219, 227), (217, 233, 265, 249), (231, 211, 243, 263), (218, 234, 266, 250), (232, 212, 244, 264), (219, 235, 267, 251), (233, 213, 245, 265), (220, 236, 268, 252), (207, 223, 255, 239), (234, 214, 246, 266), (221, 237, 269, 253), (208, 224, 256, 240), (235, 209, 241, 267), (222, 238, 270, 254), (210, 225, 257, 242), (236, 207, 239, 268), (223, 215, 247, 255), (209, 226, 258, 241), (237, 208, 240, 269), (224, 216, 248, 256), (211, 227, 259, 243), (238, 210, 242, 270), (225, 217, 249, 257), (212, 228, 260, 244), (226, 218, 250, 258), (213, 229, 261, 245), (227, 219, 251, 259), (214, 230, 262, 246), (228, 220, 252, 260), (215, 231, 263, 247), (229, 221, 253, 261), (216, 232, 264, 248), (230, 222, 254, 262), (252, 268, 300, 284), (239, 255, 287, 271), (266, 246, 278, 298), (253, 269, 301, 285), (240, 256, 288, 272), (267, 241, 273, 299), (254, 270, 302, 286), (242, 257, 289, 274), (268, 239, 271, 300), (255, 247, 279, 287), (241, 258, 290, 273), (269, 240, 272, 301), (256, 248, 280, 288), (243, 259, 291, 275), (270, 242, 274, 302), (257, 249, 281, 289), (244, 260, 292, 276), (258, 250, 282, 290), (245, 261, 293, 277), (259, 251, 283, 291), (246, 262, 294, 278), (260, 252, 284, 292), (247, 263, 295, 279), (261, 253, 285, 293), (248, 264, 296, 280), (262, 254, 286, 294), (249, 265, 297, 281), (263, 243, 275, 295), (250, 266, 298, 282), (264, 244, 276, 296), (251, 267, 299, 283), (265, 245, 277, 297), (287, 279, 311, 319), (273, 290, 322, 305), (301, 272, 304, 333), (288, 280, 312, 320), (275, 291, 323, 307), (302, 274, 306, 334), (289, 281, 313, 321), (276, 292, 324, 308), (290, 282, 314, 322), (277, 293, 325, 309), (291, 283, 315, 323), (278, 294, 326, 310), (292, 284, 316, 324), (279, 295, 327, 311), (293, 285, 317, 325), (280, 296, 328, 312), (294, 286, 318, 326), (281, 297, 329, 313), (295, 275, 307, 327), (282, 298, 330, 314), (296, 276, 308, 328), (283, 299, 331, 315), (297, 277, 309, 329), (284, 300, 332, 316), (271, 287, 319, 303), (298, 278, 310, 330), (285, 301, 333, 317), (272, 288, 320, 304), (299, 273, 305, 331), (286, 302, 334, 318), (274, 289, 321, 306), (300, 271, 303, 332), (338, 359, 335, 19), (359, 338, 383, 403), (362, 347, 391, 406), (337, 360, 336, 20), (341, 362, 406, 385), (62, 346, 390, 372), (338, 365, 409, 383), (49, 356, 400, 369), (339, 19, 341, 361), (358, 78, 380, 402), (19, 335, 362, 341), (335, 47, 347, 362), (65, 344, 388, 373), (36, 340, 363, 345), (340, 20, 342, 363), (78, 357, 401, 380), (20, 336, 364, 342), (73, 352, 396, 377), (361, 341, 385, 405), (48, 343, 387, 368), (355, 48, 368, 399), (353, 366, 340, 36), (365, 339, 384, 409), (356, 77, 379, 400), (394, 376, 420, 438), (407, 386, 430, 451), (375, 392, 436, 419), (401, 403, 447, 445), (376, 393, 437, 420), (389, 407, 451, 433), (372, 390, 434, 416), (403, 383, 427, 447), (392, 371, 415, 436), (373, 388, 432, 417), (382, 410, 454, 426), (391, 375, 419, 435), (406, 391, 435, 450), (368, 387, 431, 412), (410, 397, 441, 454), (402, 380, 424, 446), (390, 374, 418, 434), (385, 406, 450, 429), (380, 401, 445, 424), (374, 389, 433, 418), (349, 35, 367, 393), (348, 58, 371, 392), (336, 360, 404, 381), (343, 65, 373, 387), (337, 366, 410, 382), (58, 350, 394, 371), (345, 363, 407, 389), (344, 62, 372, 388), (351, 73, 377, 395), (363, 342, 386, 407), (360, 337, 382, 404), (352, 53, 370, 396), (69, 349, 393, 376), (353, 76, 378, 397), (364, 336, 381, 408), (66, 345, 389, 374), (35, 351, 395, 367), (354, 49, 369, 398), (342, 364, 408, 386), (350, 69, 376, 394), (339, 361, 405, 384), (77, 355, 399, 379), (76, 354, 398, 378), (346, 66, 374, 390), (432, 416, 460, 476), (449, 429, 473, 493), (423, 443, 487, 467), (431, 417, 461, 475), (414, 446, 490, 458), (442, 413, 457, 486), (428, 449, 493, 472), (413, 444, 488, 457), (453, 428, 472, 497), (441, 422, 466, 485), (443, 412, 456, 487), (440, 414, 458, 484), (422, 442, 486, 466), (430, 452, 496, 474), (439, 421, 465, 483), (448, 426, 470, 492), (421, 440, 484, 465), (452, 425, 469, 496), (415, 438, 482, 459), (411, 439, 483, 455), (381, 404, 448, 425), (393, 367, 411, 437), (367, 395, 439, 411), (371, 394, 438, 415), (408, 381, 425, 452), (377, 396, 440, 421), (404, 382, 426, 448), (395, 377, 421, 439), (386, 408, 452, 430), (378, 398, 442, 422), (396, 370, 414, 440), (399, 368, 412, 443), (397, 378, 422, 441), (409, 384, 428, 453), (369, 400, 444, 413), (384, 405, 449, 428), (398, 369, 413, 442), (370, 402, 446, 414), (387, 373, 417, 431), (379, 399, 443, 423), (405, 385, 429, 449), (388, 372, 416, 432), (400, 379, 423, 444), (383, 409, 453, 427), (477, 495, 539, 521), (460, 478, 522, 504), (491, 471, 515, 535), (480, 459, 503, 524), (461, 476, 520, 505), (470, 498, 542, 514), (479, 463, 507, 523), (494, 479, 523, 538), (456, 475, 519, 500), (498, 485, 529, 542), (490, 468, 512, 534), (478, 462, 506, 522), (473, 494, 538, 517), (468, 489, 533, 512), (462, 477, 521, 506), (471, 497, 541, 515), (488, 467, 511, 532), (476, 460, 504, 520), (493, 473, 517, 537), (467, 487, 531, 511), (444, 423, 467, 488), (427, 453, 497, 471), (418, 433, 477, 462), (424, 445, 489, 468), (429, 450, 494, 473), (434, 418, 462, 478), (446, 424, 468, 490), (454, 441, 485, 498), (412, 431, 475, 456), (450, 435, 479, 494), (435, 419, 463, 479), (426, 454, 498, 470), (417, 432, 476, 461), (436, 415, 459, 480), (447, 427, 471, 491), (416, 434, 478, 460), (433, 451, 495, 477), (420, 437, 481, 464), (445, 447, 491, 489), (419, 436, 480, 463), (451, 430, 474, 495), (438, 420, 464, 482), (425, 448, 492, 469), (437, 411, 455, 481), (540, 519, 505, 520), (539, 518, 504, 522), (538, 523, 507, 524), (537, 517, 503, 526), (536, 531, 500, 513), (502, 534, 535, 515), (534, 512, 533, 535), (501, 532, 536, 514), (532, 511, 531, 536), (525, 537, 526, 508), (499, 516, 537, 525), (517, 538, 524, 503), (521, 539, 522, 506), (518, 540, 520, 504), (513, 500, 519, 540), (527, 541, 516, 499), (509, 528, 541, 527), (528, 502, 515, 541), (510, 530, 542, 529), (530, 501, 514, 542), (464, 481, 525, 508), (489, 491, 535, 533), (463, 480, 524, 507), (495, 474, 518, 539), (482, 464, 508, 526), (469, 492, 536, 513), (481, 455, 499, 525), (455, 483, 527, 499), (459, 482, 526, 503), (496, 469, 513, 540), (465, 484, 528, 509), (492, 470, 514, 536), (483, 465, 509, 527), (474, 496, 540, 518), (466, 486, 530, 510), (484, 458, 502, 528), (487, 456, 500, 531), (485, 466, 510, 529), (497, 472, 516, 541), (457, 488, 532, 501), (472, 493, 537, 516), (486, 457, 501, 530), (458, 490, 534, 502), (475, 461, 505, 519)])
_uv = me_plane.uv_layers.new(name='UVMap')
_uv.uv.foreach_set('vector', [0.464, 0.3392, 0.491, 0.3591, 0.471, 0.3644, 0.4506, 0.3695, 0.3915, 0.5599, 0.3506, 0.5599, 0.3661, 0.5204, 0.3888, 0.5192, 0.1984, 0.6993, 0.2856, 0.6589, 0.3047, 0.6848, 0.2701, 0.7211, 0.2026, 0.7057, 0.2186, 0.1846, 0.2424, 0.1204, 0.2875, 0.1353, 0.282, 0.1826, 0.2541, 0.1843, 0.09725, 0.2572, 0.07722, 0.3084, 0.02155, 0.3022, 0.02655, 0.257, 0.07563, 0.1143, 0.1157, 0.109, 0.1274, 0.1548, 0.07754, 0.1612, 0.1519, 0.09599, 0.1775, 0.07909, 0.2047, 0.09851, 0.1749, 0.1312, 0.2214, 0.7909, 0.2169, 0.7613, 0.2638, 0.7641, 0.2602, 0.803, 0.1678, 0.5484, 0.2041, 0.5657, 0.1866, 0.6099, 0.1416, 0.5832, 0.2453, 0.5768, 0.2855, 0.5837, 0.2813, 0.622, 0.2357, 0.6228, 0.4679, 0.543, 0.4321, 0.5552, 0.4114, 0.5174, 0.456, 0.516, 0.5327, 0.631, 0.5065, 0.6466, 0.4802, 0.6589, 0.4429, 0.6009, 0.4901, 0.5781, 0.4206, 0.69, 0.3398, 0.6336, 0.3495, 0.5993, 0.3931, 0.6069, 0.3853, 0.3176, 0.4271, 0.3253, 0.4184, 0.3641, 0.3794, 0.3593, 0.4218, 0.1907, 0.4535, 0.2089, 0.4806, 0.2237, 0.441, 0.2795, 0.3908, 0.2707, 0.5309, 0.2525, 0.5591, 0.3119, 0.5201, 0.3368, 0.488, 0.3025, 0.4806, 0.2237, 0.506, 0.2368, 0.5309, 0.2525, 0.488, 0.3025, 0.441, 0.2795, 0.1429, 0.662, 0.1685, 0.6787, 0.1216, 0.7304, 0.1034, 0.7148, 0.5937, 0.2496, 0.6033, 0.2947, 0.5591, 0.3119, 0.5309, 0.2525, 0.5668, 0.2498, 0.3376, 0.2387, 0.4218, 0.1907, 0.3908, 0.2707, 0.3451, 0.2754, 0.3162, 0.2143, 0.3479, 0.1749, 0.4171, 0.1847, 0.4218, 0.1907, 0.3376, 0.2387, 0.09725, 0.2572, 0.1003, 0.2507, 0.1543, 0.3059, 0.1506, 0.3089, 0.3441, 0.3142, 0.3853, 0.3176, 0.3794, 0.3593, 0.3211, 0.3529, 0.3451, 0.2754, 0.3908, 0.2707, 0.3853, 0.3176, 0.3441, 0.3142, 0.3908, 0.2707, 0.441, 0.2795, 0.4271, 0.3253, 0.3853, 0.3176, 0.4802, 0.6589, 0.4524, 0.6726, 0.4206, 0.69, 0.3931, 0.6069, 0.4429, 0.6009, 0.2026, 0.7057, 0.2044, 0.7124, 0.1451, 0.7546, 0.1416, 0.7509, 0.3417, 0.6959, 0.3162, 0.655, 0.3398, 0.6336, 0.4206, 0.69, 0.4154, 0.6958, 0.5564, 0.5681, 0.5327, 0.631, 0.4901, 0.5781, 0.5197, 0.5463, 0.6006, 0.5829, 0.5951, 0.6292, 0.5676, 0.6309, 0.5327, 0.631, 0.5564, 0.5681, 0.4154, 0.6958, 0.4206, 0.69, 0.4733, 0.7469, 0.4688, 0.7506, 0.4934, 0.5269, 0.4679, 0.543, 0.456, 0.516, 0.4743, 0.521, 0.5197, 0.5463, 0.4901, 0.5781, 0.4679, 0.543, 0.4934, 0.5269, 0.4901, 0.5781, 0.4429, 0.6009, 0.4321, 0.5552, 0.4679, 0.543, 0.2041, 0.5657, 0.2453, 0.5768, 0.2357, 0.6228, 0.1866, 0.6099, 0.2328, 0.529, 0.2557, 0.5356, 0.2453, 0.5768, 0.2041, 0.5657, 0.2557, 0.5356, 0.2781, 0.5414, 0.2855, 0.5837, 0.2453, 0.5768, 0.1428, 0.5274, 0.1678, 0.5484, 0.1416, 0.5832, 0.1127, 0.5473, 0.1631, 0.5236, 0.1841, 0.5202, 0.1678, 0.5484, 0.1428, 0.5274, 0.1841, 0.5202, 0.2328, 0.529, 0.2041, 0.5657, 0.1678, 0.5484, 0.07243, 0.5688, 0.09556, 0.6295, 0.05998, 0.6292, 0.03347, 0.6271, 0.0279, 0.5822, 0.1127, 0.5473, 0.1416, 0.5832, 0.09556, 0.6295, 0.07243, 0.5688, 0.1416, 0.5832, 0.1866, 0.6099, 0.1429, 0.662, 0.1188, 0.6469, 0.09556, 0.6295, 0.1157, 0.109, 0.1519, 0.09599, 0.1749, 0.1312, 0.1274, 0.1548, 0.109, 0.07158, 0.1394, 0.06882, 0.1519, 0.09599, 0.1157, 0.109, 0.1394, 0.06882, 0.158, 0.07351, 0.1775, 0.07909, 0.1519, 0.09599, 0.03535, 0.1142, 0.07563, 0.1143, 0.07754, 0.1612, 0.03398, 0.1535, 0.01887, 0.07556, 0.07302, 0.07445, 0.07563, 0.1143, 0.03535, 0.1142, 0.07302, 0.07445, 0.109, 0.07158, 0.1157, 0.109, 0.07563, 0.1143, 0.02412, 0.188, 0.1056, 0.2449, 0.1003, 0.2507, 0.02598, 0.2509, 0.0002981, 0.2096, 0.03398, 0.1535, 0.07754, 0.1612, 0.1056, 0.2449, 0.02412, 0.188, 0.07754, 0.1612, 0.1274, 0.1548, 0.1656, 0.2132, 0.1375, 0.2272, 0.1056, 0.2449, 0.4206, 0.69, 0.4524, 0.6726, 0.4932, 0.7319, 0.4733, 0.7469, 0.1274, 0.1548, 0.1749, 0.1312, 0.2186, 0.1846, 0.192, 0.2005, 0.1656, 0.2132, 0.1749, 0.1312, 0.2047, 0.09851, 0.2424, 0.1204, 0.2186, 0.1846, 0.2044, 0.7124, 0.2026, 0.7057, 0.2701, 0.7211, 0.2684, 0.7253, 0.1866, 0.6099, 0.2357, 0.6228, 0.1984, 0.6993, 0.1685, 0.6787, 0.1429, 0.662, 0.2357, 0.6228, 0.2813, 0.622, 0.2856, 0.6589, 0.1984, 0.6993, 0.4321, 0.5552, 0.3915, 0.5599, 0.3888, 0.5192, 0.4114, 0.5174, 0.4429, 0.6009, 0.3931, 0.6069, 0.3915, 0.5599, 0.4321, 0.5552, 0.3931, 0.6069, 0.3495, 0.5993, 0.3506, 0.5599, 0.3915, 0.5599, 0.4271, 0.3253, 0.464, 0.3392, 0.4506, 0.3695, 0.4184, 0.3641, 0.441, 0.2795, 0.488, 0.3025, 0.464, 0.3392, 0.4271, 0.3253, 0.488, 0.3025, 0.5201, 0.3368, 0.491, 0.3591, 0.464, 0.3392, 0.07243, 0.5688, 0.0279, 0.5822, 0.02125, 0.5612, 0.06375, 0.5469, 0.1127, 0.5473, 0.07243, 0.5688, 0.06375, 0.5469, 0.1031, 0.529, 0.07302, 0.07445, 0.01887, 0.07556, 0.01878, 0.05658, 0.07233, 0.05586, 0.109, 0.07158, 0.07302, 0.07445, 0.07233, 0.05586, 0.1081, 0.05462, 0.1428, 0.5274, 0.1127, 0.5473, 0.1031, 0.529, 0.1368, 0.5131, 0.1631, 0.5236, 0.1428, 0.5274, 0.1368, 0.5131, 0.1599, 0.5072, 0.5591, 0.3119, 0.6033, 0.2947, 0.6117, 0.3156, 0.5697, 0.3335, 0.5201, 0.3368, 0.5591, 0.3119, 0.5697, 0.3335, 0.531, 0.3546, 0.1394, 0.06882, 0.109, 0.07158, 0.1081, 0.05462, 0.1402, 0.05456, 0.158, 0.07351, 0.1394, 0.06882, 0.1402, 0.05456, 0.1617, 0.05842, 0.491, 0.3591, 0.5201, 0.3368, 0.531, 0.3546, 0.4981, 0.3732, 0.471, 0.3644, 0.491, 0.3591, 0.4981, 0.3732, 0.4752, 0.3806, 0.4934, 0.5269, 0.4743, 0.521, 0.4783, 0.5063, 0.499, 0.513, 0.5197, 0.5463, 0.4934, 0.5269, 0.499, 0.513, 0.5299, 0.529, 0.456, 0.516, 0.4114, 0.5174, 0.4115, 0.5003, 0.4573, 0.5019, 0.4743, 0.521, 0.456, 0.516, 0.4573, 0.5019, 0.4783, 0.5063, 0.1841, 0.5202, 0.1631, 0.5236, 0.1599, 0.5072, 0.1833, 0.5041, 0.2328, 0.529, 0.1841, 0.5202, 0.1833, 0.5041, 0.2359, 0.5077, 0.5564, 0.5681, 0.5197, 0.5463, 0.5299, 0.529, 0.5663, 0.5477, 0.6006, 0.5829, 0.5564, 0.5681, 0.5663, 0.5477, 0.6069, 0.5627, 0.1775, 0.07909, 0.158, 0.07351, 0.1617, 0.05842, 0.1831, 0.06484, 0.2047, 0.09851, 0.1775, 0.07909, 0.1831, 0.06484, 0.2149, 0.08075, 0.4506, 0.3695, 0.471, 0.3644, 0.4752, 0.3806, 0.4522, 0.3849, 0.4184, 0.3641, 0.4506, 0.3695, 0.4522, 0.3849, 0.4165, 0.3836, 0.2424, 0.1204, 0.2047, 0.09851, 0.2149, 0.08075, 0.2523, 0.0995, 0.2875, 0.1353, 0.2424, 0.1204, 0.2523, 0.0995, 0.2939, 0.1146, 0.3794, 0.3593, 0.4184, 0.3641, 0.4165, 0.3836, 0.3771, 0.3798, 0.3211, 0.3529, 0.3794, 0.3593, 0.3771, 0.3798, 0.3186, 0.3736, 0.07233, 0.05586, 0.01878, 0.05658, 0.01876, 0.03775, 0.07202, 0.03744, 0.5299, 0.529, 0.499, 0.513, 0.5048, 0.4976, 0.5382, 0.5118, 0.5697, 0.3335, 0.6117, 0.3156, 0.6204, 0.3361, 0.5794, 0.354, 0.2359, 0.5077, 0.1833, 0.5041, 0.182, 0.4865, 0.2372, 0.4876, 0.1599, 0.5072, 0.1368, 0.5131, 0.1312, 0.4962, 0.1565, 0.4899, 0.2149, 0.08075, 0.1831, 0.06484, 0.1888, 0.04887, 0.2232, 0.06297, 0.1617, 0.05842, 0.1402, 0.05456, 0.1418, 0.03859, 0.1653, 0.04246, 0.499, 0.513, 0.4783, 0.5063, 0.4822, 0.4908, 0.5048, 0.4976, 0.4165, 0.3836, 0.4522, 0.3849, 0.4539, 0.4024, 0.4156, 0.403, 0.4752, 0.3806, 0.4981, 0.3732, 0.5049, 0.3899, 0.4796, 0.3978, 0.1833, 0.5041, 0.1599, 0.5072, 0.1565, 0.4899, 0.182, 0.4865, 0.1368, 0.5131, 0.1031, 0.529, 0.09509, 0.5102, 0.1312, 0.4962, 0.4783, 0.5063, 0.4573, 0.5019, 0.4595, 0.4863, 0.4822, 0.4908, 0.1831, 0.06484, 0.1617, 0.05842, 0.1653, 0.04246, 0.1888, 0.04887, 0.1402, 0.05456, 0.1081, 0.05462, 0.108, 0.03725, 0.1418, 0.03859, 0.6069, 0.5627, 0.5663, 0.5477, 0.5749, 0.5282, 0.6138, 0.5432, 0.4522, 0.3849, 0.4752, 0.3806, 0.4796, 0.3978, 0.4539, 0.4024, 0.4981, 0.3732, 0.531, 0.3546, 0.5406, 0.3731, 0.5049, 0.3899, 0.4573, 0.5019, 0.4115, 0.5003, 0.4123, 0.4832, 0.4595, 0.4863, 0.2939, 0.1146, 0.2523, 0.0995, 0.2609, 0.07952, 0.301, 0.0946, 0.5663, 0.5477, 0.5299, 0.529, 0.5382, 0.5118, 0.5749, 0.5282, 0.3186, 0.3736, 0.3771, 0.3798, 0.3753, 0.4003, 0.3162, 0.3945, 0.1031, 0.529, 0.06375, 0.5469, 0.05578, 0.5261, 0.09509, 0.5102, 0.2523, 0.0995, 0.2149, 0.08075, 0.2232, 0.06297, 0.2609, 0.07952, 0.1081, 0.05462, 0.07233, 0.05586, 0.07202, 0.03744, 0.108, 0.03725, 0.3771, 0.3798, 0.4165, 0.3836, 0.4156, 0.403, 0.3753, 0.4003, 0.531, 0.3546, 0.5697, 0.3335, 0.5794, 0.354, 0.5406, 0.3731, 0.06375, 0.5469, 0.02125, 0.5612, 0.01431, 0.5405, 0.05578, 0.5261, 0.1653, 0.04246, 0.1418, 0.03859, 0.1438, 0.02142, 0.1689, 0.02524, 0.5048, 0.4976, 0.4822, 0.4908, 0.486, 0.4743, 0.5104, 0.4808, 0.4156, 0.403, 0.4539, 0.4024, 0.4561, 0.4216, 0.4154, 0.4232, 0.4796, 0.3978, 0.5049, 0.3899, 0.5115, 0.4083, 0.4841, 0.4166, 0.182, 0.4865, 0.1565, 0.4899, 0.153, 0.4714, 0.1804, 0.4677, 0.1312, 0.4962, 0.09509, 0.5102, 0.08782, 0.491, 0.1258, 0.4778, 0.4822, 0.4908, 0.4595, 0.4863, 0.4619, 0.47, 0.486, 0.4743, 0.1888, 0.04887, 0.1653, 0.04246, 0.1689, 0.02524, 0.1942, 0.03149, 0.1418, 0.03859, 0.108, 0.03725, 0.1084, 0.01947, 0.1438, 0.02142, 0.6138, 0.5432, 0.5749, 0.5282, 0.5827, 0.5092, 0.621, 0.524, 0.4539, 0.4024, 0.4796, 0.3978, 0.4841, 0.4166, 0.4561, 0.4216, 0.5049, 0.3899, 0.5406, 0.3731, 0.5494, 0.3922, 0.5115, 0.4083, 0.2846, 0.4881, 0.2609, 0.4878, 0.2611, 0.4672, 0.3024, 0.4676, 0.4595, 0.4863, 0.4123, 0.4832, 0.428, 0.467, 0.4619, 0.47, 0.301, 0.0946, 0.2609, 0.07952, 0.2689, 0.05992, 0.3083, 0.07487, 0.5749, 0.5282, 0.5382, 0.5118, 0.5457, 0.4939, 0.5827, 0.5092, 0.3162, 0.3945, 0.3753, 0.4003, 0.3737, 0.421, 0.3318, 0.4172, 0.2609, 0.4878, 0.2372, 0.4876, 0.2202, 0.4669, 0.2611, 0.4672, 0.09509, 0.5102, 0.05578, 0.5261, 0.04829, 0.5057, 0.08782, 0.491, 0.2609, 0.07952, 0.2232, 0.06297, 0.2307, 0.04455, 0.2689, 0.05992, 0.108, 0.03725, 0.07202, 0.03744, 0.07205, 0.01906, 0.1084, 0.01947, 0.3753, 0.4003, 0.4156, 0.403, 0.4154, 0.4232, 0.3737, 0.421, 0.5406, 0.3731, 0.5794, 0.354, 0.5886, 0.3742, 0.5494, 0.3922, 0.05578, 0.5261, 0.01431, 0.5405, 0.0073, 0.52, 0.04829, 0.5057, 0.4123, 0.4832, 0.3925, 0.4819, 0.3936, 0.4646, 0.428, 0.467, 0.07202, 0.03744, 0.01876, 0.03775, 0.03483, 0.01892, 0.07205, 0.01906, 0.5382, 0.5118, 0.5048, 0.4976, 0.5104, 0.4808, 0.5457, 0.4939, 0.5794, 0.354, 0.6204, 0.3361, 0.6292, 0.3564, 0.5886, 0.3742, 0.2372, 0.4876, 0.182, 0.4865, 0.1804, 0.4677, 0.2202, 0.4669, 0.1565, 0.4899, 0.1312, 0.4962, 0.1258, 0.4778, 0.153, 0.4714, 0.3925, 0.4819, 0.3726, 0.4805, 0.3591, 0.4622, 0.3936, 0.4646, 0.2232, 0.06297, 0.1888, 0.04887, 0.1942, 0.03149, 0.2307, 0.04455, 0.621, 0.524, 0.5827, 0.5092, 0.5902, 0.4903, 0.6283, 0.5049, 0.4561, 0.4216, 0.4841, 0.4166, 0.489, 0.4369, 0.4586, 0.4424, 0.5115, 0.4083, 0.5494, 0.3922, 0.5579, 0.4118, 0.5185, 0.4281, 0.3024, 0.4676, 0.2611, 0.4672, 0.2613, 0.4466, 0.3025, 0.447, 0.4619, 0.47, 0.428, 0.467, 0.4294, 0.4497, 0.4642, 0.4527, 0.3083, 0.07487, 0.2689, 0.05992, 0.2764, 0.04043, 0.3157, 0.05525, 0.5827, 0.5092, 0.5457, 0.4939, 0.5527, 0.4755, 0.5902, 0.4903, 0.3318, 0.4172, 0.3737, 0.421, 0.3723, 0.4422, 0.3299, 0.4385, 0.2611, 0.4672, 0.2202, 0.4669, 0.2201, 0.4464, 0.2613, 0.4466, 0.08782, 0.491, 0.04829, 0.5057, 0.04112, 0.4856, 0.0809, 0.4713, 0.2689, 0.05992, 0.2307, 0.04455, 0.2377, 0.02556, 0.2764, 0.04043, 0.1084, 0.01947, 0.07205, 0.01906, 0.07223, 0.0006157, 0.109, 0.001267, 0.3737, 0.421, 0.4154, 0.4232, 0.4153, 0.4443, 0.3723, 0.4422, 0.5494, 0.3922, 0.5886, 0.3742, 0.5975, 0.3942, 0.5579, 0.4118, 0.04829, 0.5057, 0.0073, 0.52, 0.0002981, 0.4996, 0.04112, 0.4856, 0.428, 0.467, 0.3936, 0.4646, 0.3948, 0.4473, 0.4294, 0.4497, 0.07205, 0.01906, 0.03483, 0.01892, 0.03499, 0.0002982, 0.07223, 0.0006157, 0.5457, 0.4939, 0.5104, 0.4808, 0.5157, 0.4628, 0.5527, 0.4755, 0.5886, 0.3742, 0.6292, 0.3564, 0.638, 0.3767, 0.5975, 0.3942, 0.2202, 0.4669, 0.1804, 0.4677, 0.1787, 0.4475, 0.2201, 0.4464, 0.153, 0.4714, 0.1258, 0.4778, 0.1203, 0.4582, 0.1493, 0.4514, 0.3936, 0.4646, 0.3591, 0.4622, 0.3603, 0.4449, 0.3948, 0.4473, 0.2307, 0.04455, 0.1942, 0.03149, 0.1994, 0.01287, 0.2377, 0.02556, 0.1689, 0.02524, 0.1438, 0.02142, 0.1457, 0.003237, 0.1724, 0.006804, 0.5104, 0.4808, 0.486, 0.4743, 0.4897, 0.4566, 0.5157, 0.4628, 0.4154, 0.4232, 0.4561, 0.4216, 0.4586, 0.4424, 0.4153, 0.4443, 0.4841, 0.4166, 0.5115, 0.4083, 0.5185, 0.4281, 0.489, 0.4369, 0.1804, 0.4677, 0.153, 0.4714, 0.1493, 0.4514, 0.1787, 0.4475, 0.1258, 0.4778, 0.08782, 0.491, 0.0809, 0.4713, 0.1203, 0.4582, 0.486, 0.4743, 0.4619, 0.47, 0.4642, 0.4527, 0.4897, 0.4566, 0.1942, 0.03149, 0.1689, 0.02524, 0.1724, 0.006804, 0.1994, 0.01287, 0.1438, 0.02142, 0.1084, 0.01947, 0.109, 0.001267, 0.1457, 0.003237, 0.7363, 0.7211, 0.7363, 0.6725, 0.7606, 0.6725, 0.7606, 0.7211, 0.6385, 0.3118, 0.6385, 0.2633, 0.6628, 0.2633, 0.6628, 0.3118, 0.6385, 0.09744, 0.6385, 0.04887, 0.6628, 0.04887, 0.6628, 0.09744, 0.6385, 0.6725, 0.6385, 0.624, 0.6628, 0.624, 0.6628, 0.6725, 0.6385, 0.4581, 0.6385, 0.4096, 0.6628, 0.4096, 0.6628, 0.4581, 0.7363, 0.6725, 0.7363, 0.624, 0.7606, 0.624, 0.7606, 0.6725, 0.7363, 0.4581, 0.7363, 0.4096, 0.7606, 0.4096, 0.7606, 0.4581, 0.6385, 0.04887, 0.6385, 0.0002981, 0.6628, 0.0002981, 0.6628, 0.04887, 0.7363, 0.09744, 0.7363, 0.04887, 0.7606, 0.04887, 0.7606, 0.09744, 0.6385, 0.4096, 0.6385, 0.361, 0.6628, 0.361, 0.6628, 0.4096, 0.7363, 0.2633, 0.7363, 0.2147, 0.7606, 0.2147, 0.7606, 0.2633, 0.7363, 0.4096, 0.7363, 0.361, 0.7606, 0.361, 0.7606, 0.4096, 0.6385, 0.2633, 0.6385, 0.2147, 0.6628, 0.2147, 0.6628, 0.2633, 0.6385, 0.1803, 0.6385, 0.146, 0.6628, 0.146, 0.6628, 0.1803, 0.7363, 0.04887, 0.7363, 0.0002981, 0.7606, 0.0002981, 0.7606, 0.04887, 0.6385, 0.624, 0.6385, 0.5754, 0.6628, 0.5754, 0.6628, 0.624, 0.6385, 0.541, 0.6385, 0.5067, 0.6628, 0.5067, 0.6628, 0.541, 0.7363, 0.2147, 0.7363, 0.1803, 0.7606, 0.1803, 0.7606, 0.2147, 0.7363, 0.624, 0.7363, 0.5754, 0.7606, 0.5754, 0.7606, 0.624, 0.7363, 0.541, 0.7363, 0.5067, 0.7606, 0.5067, 0.7606, 0.541, 0.6385, 0.2147, 0.6385, 0.1803, 0.6628, 0.1803, 0.6628, 0.2147, 0.6385, 0.146, 0.6385, 0.09744, 0.6628, 0.09744, 0.6628, 0.146, 0.7363, 0.1803, 0.7363, 0.146, 0.7606, 0.146, 0.7606, 0.1803, 0.6385, 0.5754, 0.6385, 0.541, 0.6628, 0.541, 0.6628, 0.5754, 0.6385, 0.5067, 0.6385, 0.4581, 0.6628, 0.4581, 0.6628, 0.5067, 0.7363, 0.3604, 0.7363, 0.3118, 0.7606, 0.3118, 0.7606, 0.3604, 0.7363, 0.5754, 0.7363, 0.541, 0.7606, 0.541, 0.7606, 0.5754, 0.7363, 0.5067, 0.7363, 0.4581, 0.7606, 0.4581, 0.7606, 0.5067, 0.6385, 0.3604, 0.6385, 0.3118, 0.6628, 0.3118, 0.6628, 0.3604, 0.7363, 0.146, 0.7363, 0.09744, 0.7606, 0.09744, 0.7606, 0.146, 0.6385, 0.7211, 0.6385, 0.6725, 0.6628, 0.6725, 0.6628, 0.7211, 0.7363, 0.3118, 0.7363, 0.2633, 0.7606, 0.2633, 0.7606, 0.3118, 0.7606, 0.4581, 0.7606, 0.4096, 0.7849, 0.4096, 0.7849, 0.4581, 0.6628, 0.04887, 0.6628, 0.0002981, 0.6871, 0.0002981, 0.6871, 0.04887, 0.7606, 0.09744, 0.7606, 0.04887, 0.7849, 0.04887, 0.7849, 0.09744, 0.6628, 0.4096, 0.6628, 0.361, 0.6871, 0.361, 0.6871, 0.4096, 0.7606, 0.2633, 0.7606, 0.2147, 0.7849, 0.2147, 0.7849, 0.2633, 0.7606, 0.4096, 0.7606, 0.361, 0.7849, 0.361, 0.7849, 0.4096, 0.6628, 0.2633, 0.6628, 0.2147, 0.6871, 0.2147, 0.6871, 0.2633, 0.6628, 0.1803, 0.6628, 0.146, 0.6871, 0.146, 0.6871, 0.1803, 0.7606, 0.04887, 0.7606, 0.0002981, 0.7849, 0.0002981, 0.7849, 0.04887, 0.6628, 0.624, 0.6628, 0.5754, 0.6871, 0.5754, 0.6871, 0.624, 0.6628, 0.541, 0.6628, 0.5067, 0.6871, 0.5067, 0.6871, 0.541, 0.7606, 0.2147, 0.7606, 0.1803, 0.7849, 0.1803, 0.7849, 0.2147, 0.7606, 0.624, 0.7606, 0.5754, 0.7849, 0.5754, 0.7849, 0.624, 0.7606, 0.541, 0.7606, 0.5067, 0.7849, 0.5067, 0.7849, 0.541, 0.6628, 0.2147, 0.6628, 0.1803, 0.6871, 0.1803, 0.6871, 0.2147, 0.6628, 0.146, 0.6628, 0.09744, 0.6871, 0.09744, 0.6871, 0.146, 0.7606, 0.1803, 0.7606, 0.146, 0.7849, 0.146, 0.7849, 0.1803, 0.6628, 0.5754, 0.6628, 0.541, 0.6871, 0.541, 0.6871, 0.5754, 0.6628, 0.5067, 0.6628, 0.4581, 0.6871, 0.4581, 0.6871, 0.5067, 0.7606, 0.3604, 0.7606, 0.3118, 0.7849, 0.3118, 0.7849, 0.3604, 0.7606, 0.5754, 0.7606, 0.541, 0.7849, 0.541, 0.7849, 0.5754, 0.7606, 0.5067, 0.7606, 0.4581, 0.7849, 0.4581, 0.7849, 0.5067, 0.6628, 0.3604, 0.6628, 0.3118, 0.6871, 0.3118, 0.6871, 0.3604, 0.7606, 0.146, 0.7606, 0.09744, 0.7849, 0.09744, 0.7849, 0.146, 0.6628, 0.7211, 0.6628, 0.6725, 0.6871, 0.6725, 0.6871, 0.7211, 0.7606, 0.3118, 0.7606, 0.2633, 0.7849, 0.2633, 0.7849, 0.3118, 0.7606, 0.7211, 0.7606, 0.6725, 0.7849, 0.6725, 0.7849, 0.7211, 0.6628, 0.3118, 0.6628, 0.2633, 0.6871, 0.2633, 0.6871, 0.3118, 0.6628, 0.09744, 0.6628, 0.04887, 0.6871, 0.04887, 0.6871, 0.09744, 0.6628, 0.6725, 0.6628, 0.624, 0.6871, 0.624, 0.6871, 0.6725, 0.6628, 0.4581, 0.6628, 0.4096, 0.6871, 0.4096, 0.6871, 0.4581, 0.7606, 0.6725, 0.7606, 0.624, 0.7849, 0.624, 0.7849, 0.6725, 0.6871, 0.2633, 0.6871, 0.2147, 0.7114, 0.2147, 0.7114, 0.2633, 0.6871, 0.1803, 0.6871, 0.146, 0.7114, 0.146, 0.7114, 0.1803, 0.7849, 0.04887, 0.7849, 0.0002981, 0.8091, 0.0002981, 0.8091, 0.04887, 0.6871, 0.624, 0.6871, 0.5754, 0.7114, 0.5754, 0.7114, 0.624, 0.6871, 0.541, 0.6871, 0.5067, 0.7114, 0.5067, 0.7114, 0.541, 0.7849, 0.2147, 0.7849, 0.1803, 0.8091, 0.1803, 0.8091, 0.2147, 0.7849, 0.624, 0.7849, 0.5754, 0.8091, 0.5754, 0.8091, 0.624, 0.7849, 0.541, 0.7849, 0.5067, 0.8091, 0.5067, 0.8091, 0.541, 0.6871, 0.2147, 0.6871, 0.1803, 0.7114, 0.1803, 0.7114, 0.2147, 0.6871, 0.146, 0.6871, 0.09744, 0.7114, 0.09744, 0.7114, 0.146, 0.7849, 0.1803, 0.7849, 0.146, 0.8091, 0.146, 0.8091, 0.1803, 0.6871, 0.5754, 0.6871, 0.541, 0.7114, 0.541, 0.7114, 0.5754, 0.6871, 0.5067, 0.6871, 0.4581, 0.7114, 0.4581, 0.7114, 0.5067, 0.7849, 0.3604, 0.7849, 0.3118, 0.8091, 0.3118, 0.8091, 0.3604, 0.7849, 0.5754, 0.7849, 0.541, 0.8091, 0.541, 0.8091, 0.5754, 0.7849, 0.5067, 0.7849, 0.4581, 0.8091, 0.4581, 0.8091, 0.5067, 0.6871, 0.3604, 0.6871, 0.3118, 0.7114, 0.3118, 0.7114, 0.3604, 0.7849, 0.146, 0.7849, 0.09744, 0.8091, 0.09744, 0.8091, 0.146, 0.6871, 0.7211, 0.6871, 0.6725, 0.7114, 0.6725, 0.7114, 0.7211, 0.7849, 0.3118, 0.7849, 0.2633, 0.8091, 0.2633, 0.8091, 0.3118, 0.7849, 0.7211, 0.7849, 0.6725, 0.8091, 0.6725, 0.8091, 0.7211, 0.6871, 0.3118, 0.6871, 0.2633, 0.7114, 0.2633, 0.7114, 0.3118, 0.6871, 0.09744, 0.6871, 0.04887, 0.7114, 0.04887, 0.7114, 0.09744, 0.6871, 0.6725, 0.6871, 0.624, 0.7114, 0.624, 0.7114, 0.6725, 0.6871, 0.4581, 0.6871, 0.4096, 0.7114, 0.4096, 0.7114, 0.4581, 0.7849, 0.6725, 0.7849, 0.624, 0.8091, 0.624, 0.8091, 0.6725, 0.7849, 0.4581, 0.7849, 0.4096, 0.8091, 0.4096, 0.8091, 0.4581, 0.6871, 0.04887, 0.6871, 0.0002981, 0.7114, 0.0002981, 0.7114, 0.04887, 0.7849, 0.09744, 0.7849, 0.04887, 0.8091, 0.04887, 0.8091, 0.09744, 0.6871, 0.4096, 0.6871, 0.361, 0.7114, 0.361, 0.7114, 0.4096, 0.7849, 0.2633, 0.7849, 0.2147, 0.8091, 0.2147, 0.8091, 0.2633, 0.7849, 0.4096, 0.7849, 0.361, 0.8091, 0.361, 0.8091, 0.4096, 0.7114, 0.146, 0.7114, 0.09744, 0.7357, 0.09744, 0.7357, 0.146, 0.8091, 0.1803, 0.8091, 0.146, 0.8334, 0.146, 0.8334, 0.1803, 0.7114, 0.5754, 0.7114, 0.541, 0.7357, 0.541, 0.7357, 0.5754, 0.7114, 0.5067, 0.7114, 0.4581, 0.7357, 0.4581, 0.7357, 0.5067, 0.8091, 0.3604, 0.8091, 0.3118, 0.8334, 0.3118, 0.8334, 0.3604, 0.8091, 0.5754, 0.8091, 0.541, 0.8334, 0.541, 0.8334, 0.5754, 0.8091, 0.5067, 0.8091, 0.4581, 0.8334, 0.4581, 0.8334, 0.5067, 0.7114, 0.3604, 0.7114, 0.3118, 0.7357, 0.3118, 0.7357, 0.3604, 0.8091, 0.146, 0.8091, 0.09744, 0.8334, 0.09744, 0.8334, 0.146, 0.7114, 0.7211, 0.7114, 0.6725, 0.7357, 0.6725, 0.7357, 0.7211, 0.8091, 0.3118, 0.8091, 0.2633, 0.8334, 0.2633, 0.8334, 0.3118, 0.8091, 0.7211, 0.8091, 0.6725, 0.8334, 0.6725, 0.8334, 0.7211, 0.7114, 0.3118, 0.7114, 0.2633, 0.7357, 0.2633, 0.7357, 0.3118, 0.7114, 0.09744, 0.7114, 0.04887, 0.7357, 0.04887, 0.7357, 0.09744, 0.7114, 0.6725, 0.7114, 0.624, 0.7357, 0.624, 0.7357, 0.6725, 0.7114, 0.4581, 0.7114, 0.4096, 0.7357, 0.4096, 0.7357, 0.4581, 0.8091, 0.6725, 0.8091, 0.624, 0.8334, 0.624, 0.8334, 0.6725, 0.8091, 0.4581, 0.8091, 0.4096, 0.8334, 0.4096, 0.8334, 0.4581, 0.7114, 0.04887, 0.7114, 0.0002981, 0.7357, 0.0002981, 0.7357, 0.04887, 0.8091, 0.09744, 0.8091, 0.04887, 0.8334, 0.04887, 0.8334, 0.09744, 0.7114, 0.4096, 0.7114, 0.361, 0.7357, 0.361, 0.7357, 0.4096, 0.8091, 0.2633, 0.8091, 0.2147, 0.8334, 0.2147, 0.8334, 0.2633, 0.8091, 0.4096, 0.8091, 0.361, 0.8334, 0.361, 0.8334, 0.4096, 0.7114, 0.2633, 0.7114, 0.2147, 0.7357, 0.2147, 0.7357, 0.2633, 0.7114, 0.1803, 0.7114, 0.146, 0.7357, 0.146, 0.7357, 0.1803, 0.8091, 0.04887, 0.8091, 0.0002981, 0.8334, 0.0002981, 0.8334, 0.04887, 0.7114, 0.624, 0.7114, 0.5754, 0.7357, 0.5754, 0.7357, 0.624, 0.7114, 0.541, 0.7114, 0.5067, 0.7357, 0.5067, 0.7357, 0.541, 0.8091, 0.2147, 0.8091, 0.1803, 0.8334, 0.1803, 0.8334, 0.2147, 0.8091, 0.624, 0.8091, 0.5754, 0.8334, 0.5754, 0.8334, 0.624, 0.8091, 0.541, 0.8091, 0.5067, 0.8334, 0.5067, 0.8334, 0.541, 0.7114, 0.2147, 0.7114, 0.1803, 0.7357, 0.1803, 0.7357, 0.2147, 0.2169, 0.7613, 0.2044, 0.7124, 0.2684, 0.7253, 0.2638, 0.7641, 0.2044, 0.7124, 0.2169, 0.7613, 0.1705, 0.7887, 0.1451, 0.7546, 0.4124, 0.7022, 0.4154, 0.6958, 0.4688, 0.7506, 0.4651, 0.7536, 0.07722, 0.3084, 0.0632, 0.3398, 0.02286, 0.349, 0.02155, 0.3022, 0.3924, 0.7529, 0.4124, 0.7022, 0.4651, 0.7536, 0.4352, 0.7851, 0.4806, 0.2237, 0.4535, 0.2089, 0.4963, 0.1531, 0.5159, 0.1672, 0.2169, 0.7613, 0.2214, 0.7909, 0.1957, 0.8192, 0.1705, 0.7887, 0.1656, 0.2132, 0.192, 0.2005, 0.2217, 0.2616, 0.2, 0.2734, 0.3385, 0.7931, 0.3373, 0.7467, 0.3924, 0.7529, 0.3785, 0.784, 0.1685, 0.6787, 0.1984, 0.6993, 0.1377, 0.7466, 0.1216, 0.7304, 0.3373, 0.7467, 0.3423, 0.7019, 0.4124, 0.7022, 0.3924, 0.7529, 0.3423, 0.7019, 0.3417, 0.6959, 0.4154, 0.6958, 0.4124, 0.7022, 0.5309, 0.2525, 0.506, 0.2368, 0.536, 0.1794, 0.5562, 0.1895, 0.3479, 0.1749, 0.3493, 0.1705, 0.4146, 0.1781, 0.4171, 0.1847, 0.3493, 0.1705, 0.3507, 0.1311, 0.398, 0.13, 0.4146, 0.1781, 0.1984, 0.6993, 0.2026, 0.7057, 0.1416, 0.7509, 0.1377, 0.7466, 0.3507, 0.1311, 0.3511, 0.09174, 0.391, 0.1006, 0.398, 0.13, 0.09556, 0.6295, 0.1188, 0.6469, 0.08459, 0.7012, 0.06541, 0.6895, 0.3785, 0.784, 0.3924, 0.7529, 0.4352, 0.7851, 0.4096, 0.8129, 0.5937, 0.2496, 0.5668, 0.2498, 0.5794, 0.1983, 0.6021, 0.2057, 0.2541, 0.1843, 0.282, 0.1826, 0.2953, 0.2327, 0.2695, 0.2415, 0.1003, 0.2507, 0.09725, 0.2572, 0.02655, 0.257, 0.02598, 0.2509, 0.2214, 0.7909, 0.2602, 0.803, 0.2309, 0.847, 0.1957, 0.8192, 0.192, 0.2005, 0.2186, 0.1846, 0.2422, 0.2519, 0.2217, 0.2616, 0.5355, 0.707, 0.5558, 0.6975, 0.5805, 0.7474, 0.562, 0.7567, 0.4707, 0.1307, 0.4423, 0.0986, 0.4815, 0.05743, 0.5111, 0.0871, 0.4733, 0.7469, 0.4932, 0.7319, 0.5264, 0.7789, 0.5098, 0.7918, 0.1416, 0.7509, 0.1451, 0.7546, 0.1016, 0.7944, 0.09892, 0.7906, 0.5558, 0.6975, 0.5828, 0.6872, 0.6042, 0.7368, 0.5805, 0.7474, 0.4745, 0.1342, 0.4707, 0.1307, 0.5111, 0.0871, 0.5141, 0.09079, 0.5159, 0.1672, 0.4963, 0.1531, 0.5328, 0.1098, 0.5482, 0.123, 0.1451, 0.7546, 0.1705, 0.7887, 0.1285, 0.8262, 0.1016, 0.7944, 0.4932, 0.7319, 0.5141, 0.7186, 0.5439, 0.7672, 0.5264, 0.7789, 0.5562, 0.1895, 0.536, 0.1794, 0.564, 0.1347, 0.5801, 0.1449, 0.1205, 0.3408, 0.1506, 0.3089, 0.1886, 0.3548, 0.1596, 0.3812, 0.4688, 0.7506, 0.4733, 0.7469, 0.5098, 0.7918, 0.5058, 0.7958, 0.4651, 0.7536, 0.4688, 0.7506, 0.5058, 0.7958, 0.5025, 0.7991, 0.6021, 0.2057, 0.5794, 0.1983, 0.5998, 0.1555, 0.62, 0.1648, 0.1506, 0.3089, 0.1543, 0.3059, 0.1918, 0.3514, 0.1886, 0.3548, 0.1216, 0.7304, 0.1377, 0.7466, 0.09556, 0.7859, 0.08201, 0.7702, 0.4963, 0.1531, 0.4788, 0.1381, 0.5179, 0.09518, 0.5328, 0.1098, 0.4352, 0.7851, 0.4651, 0.7536, 0.5025, 0.7991, 0.4738, 0.8251, 0.1377, 0.7466, 0.1416, 0.7509, 0.09892, 0.7906, 0.09556, 0.7859, 0.4788, 0.1381, 0.4745, 0.1342, 0.5141, 0.09079, 0.5179, 0.09518, 0.5676, 0.6309, 0.5951, 0.6292, 0.6082, 0.6786, 0.5828, 0.6872, 0.4524, 0.6726, 0.4802, 0.6589, 0.5141, 0.7186, 0.4932, 0.7319, 0.02286, 0.349, 0.0632, 0.3398, 0.09463, 0.3689, 0.05305, 0.4011, 0.5668, 0.2498, 0.5309, 0.2525, 0.5562, 0.1895, 0.5794, 0.1983, 0.07722, 0.3084, 0.09725, 0.2572, 0.1506, 0.3089, 0.1205, 0.3408, 0.4802, 0.6589, 0.5065, 0.6466, 0.5355, 0.707, 0.5141, 0.7186, 0.4171, 0.1847, 0.4146, 0.1781, 0.4707, 0.1307, 0.4745, 0.1342, 0.506, 0.2368, 0.4806, 0.2237, 0.5159, 0.1672, 0.536, 0.1794, 0.05998, 0.6292, 0.09556, 0.6295, 0.06541, 0.6895, 0.0433, 0.6789, 0.4146, 0.1781, 0.398, 0.13, 0.4423, 0.0986, 0.4707, 0.1307, 0.0632, 0.3398, 0.07722, 0.3084, 0.1205, 0.3408, 0.09463, 0.3689, 0.1188, 0.6469, 0.1429, 0.662, 0.1034, 0.7148, 0.08459, 0.7012, 0.5327, 0.631, 0.5676, 0.6309, 0.5828, 0.6872, 0.5558, 0.6975, 0.1003, 0.2507, 0.1056, 0.2449, 0.1589, 0.3022, 0.1543, 0.3059, 0.391, 0.1006, 0.3511, 0.09174, 0.3768, 0.04512, 0.4145, 0.07006, 0.4218, 0.1907, 0.4171, 0.1847, 0.4745, 0.1342, 0.4788, 0.1381, 0.03347, 0.6271, 0.05998, 0.6292, 0.0433, 0.6789, 0.02148, 0.6698, 0.1375, 0.2272, 0.1656, 0.2132, 0.2, 0.2734, 0.1789, 0.2869, 0.398, 0.13, 0.391, 0.1006, 0.4145, 0.07006, 0.4423, 0.0986, 0.5065, 0.6466, 0.5327, 0.631, 0.5558, 0.6975, 0.5355, 0.707, 0.3385, 0.7931, 0.3785, 0.784, 0.4096, 0.8129, 0.3683, 0.8447, 0.2186, 0.1846, 0.2541, 0.1843, 0.2695, 0.2415, 0.2422, 0.2519, 0.1056, 0.2449, 0.1375, 0.2272, 0.1789, 0.2869, 0.1589, 0.3022, 0.4535, 0.2089, 0.4218, 0.1907, 0.4788, 0.1381, 0.4963, 0.1531, 0.6406, 0.8608, 0.6385, 0.8388, 0.6827, 0.8372, 0.6865, 0.8515, 0.884, 0.0002981, 0.9224, 0.005368, 0.909, 0.04688, 0.8816, 0.04903, 0.9997, 0.3305, 0.9936, 0.37, 0.9228, 0.3508, 0.9369, 0.3219, 0.6564, 0.911, 0.6461, 0.8832, 0.6942, 0.8687, 0.707, 0.8902, 0.9608, 0.8213, 0.9589, 0.843, 0.9178, 0.8361, 0.9167, 0.8229, 0.981, 0.2515, 0.9929, 0.2743, 0.9432, 0.2867, 0.9413, 0.2727, 0.834, 0.0002981, 0.884, 0.0002981, 0.8816, 0.04903, 0.834, 0.05588, 0.9929, 0.2743, 0.9991, 0.3012, 0.9417, 0.3033, 0.9432, 0.2867, 0.8707, 0.9334, 0.8, 0.9384, 0.8, 0.8599, 0.8562, 0.8673, 0.9613, 0.2316, 0.9643, 0.2346, 0.9354, 0.261, 0.9336, 0.2591, 0.9936, 0.37, 0.9815, 0.4092, 0.9038, 0.3821, 0.9228, 0.3508, 0.9587, 0.7992, 0.9608, 0.8213, 0.9167, 0.8229, 0.9128, 0.8085, 0.9643, 0.2346, 0.981, 0.2515, 0.9413, 0.2727, 0.9354, 0.261, 0.6778, 0.7488, 0.7286, 0.7267, 0.7432, 0.7928, 0.7074, 0.7944, 0.9429, 0.749, 0.9533, 0.7768, 0.9052, 0.7914, 0.8924, 0.7699, 0.884, 0.205, 0.9224, 0.2101, 0.909, 0.2516, 0.8816, 0.2538, 0.9533, 0.7768, 0.9587, 0.7992, 0.9128, 0.8085, 0.9052, 0.7914, 0.7286, 0.7267, 0.7994, 0.7217, 0.7994, 0.8002, 0.7432, 0.7928, 0.9929, 0.06957, 0.9991, 0.09649, 0.9417, 0.09856, 0.9432, 0.08199, 0.931, 0.7217, 0.9429, 0.749, 0.8924, 0.7699, 0.8763, 0.7455, 0.05305, 0.4011, 0.09463, 0.3689, 0.1316, 0.4094, 0.09192, 0.4458, 0.5828, 0.6872, 0.6082, 0.6786, 0.6283, 0.7268, 0.6042, 0.7368, 0.02148, 0.6698, 0.0433, 0.6789, 0.01954, 0.7196, 0.0002981, 0.7087, 0.5141, 0.7186, 0.5355, 0.707, 0.562, 0.7567, 0.5439, 0.7672, 0.4145, 0.07006, 0.3768, 0.04512, 0.409, 0.0002981, 0.4493, 0.02929, 0.06541, 0.6895, 0.08459, 0.7012, 0.05317, 0.7431, 0.03816, 0.7317, 0.09463, 0.3689, 0.1205, 0.3408, 0.1596, 0.3812, 0.1316, 0.4094, 0.0433, 0.6789, 0.06541, 0.6895, 0.03816, 0.7317, 0.01954, 0.7196, 0.4423, 0.0986, 0.4145, 0.07006, 0.4493, 0.02929, 0.4815, 0.05743, 0.1589, 0.3022, 0.1789, 0.2869, 0.2127, 0.3343, 0.1959, 0.3474, 0.08459, 0.7012, 0.1034, 0.7148, 0.06784, 0.7559, 0.05317, 0.7431, 0.2695, 0.2415, 0.2953, 0.2327, 0.3157, 0.2815, 0.2913, 0.2916, 0.1543, 0.3059, 0.1589, 0.3022, 0.1959, 0.3474, 0.1918, 0.3514, 0.1957, 0.8192, 0.2309, 0.847, 0.1954, 0.8886, 0.1579, 0.8567, 0.2, 0.2734, 0.2217, 0.2616, 0.2486, 0.3118, 0.2303, 0.3225, 0.3683, 0.8447, 0.4096, 0.8129, 0.446, 0.853, 0.4067, 0.889, 0.1789, 0.2869, 0.2, 0.2734, 0.2303, 0.3225, 0.2127, 0.3343, 0.1034, 0.7148, 0.1216, 0.7304, 0.08201, 0.7702, 0.06784, 0.7559, 0.5794, 0.1983, 0.5562, 0.1895, 0.5801, 0.1449, 0.5998, 0.1555, 0.2422, 0.2519, 0.2695, 0.2415, 0.2913, 0.2916, 0.2673, 0.3023, 0.4096, 0.8129, 0.4352, 0.7851, 0.4738, 0.8251, 0.446, 0.853, 0.536, 0.1794, 0.5159, 0.1672, 0.5482, 0.123, 0.564, 0.1347, 0.2217, 0.2616, 0.2422, 0.2519, 0.2673, 0.3023, 0.2486, 0.3118, 0.1705, 0.7887, 0.1957, 0.8192, 0.1579, 0.8567, 0.1285, 0.8262, 0.6848, 0.8096, 0.6858, 0.8078, 0.7002, 0.8175, 0.6989, 0.8177, 0.6827, 0.8372, 0.6816, 0.824, 0.7033, 0.8229, 0.7093, 0.8288, 0.9135, 0.8523, 0.892, 0.8657, 0.8883, 0.833, 0.8991, 0.8426, 0.9413, 0.0679, 0.9432, 0.08199, 0.9127, 0.07698, 0.9188, 0.071, 0.6942, 0.8687, 0.6865, 0.8515, 0.716, 0.8367, 0.7228, 0.8476, 0.909, 0.2516, 0.9323, 0.2579, 0.9217, 0.2707, 0.9107, 0.28, 0.9336, 0.05437, 0.9354, 0.05627, 0.9233, 0.06678, 0.923, 0.06591, 0.9323, 0.0532, 0.9336, 0.05437, 0.923, 0.06591, 0.9217, 0.06595, 0.723, 0.9145, 0.707, 0.8902, 0.7449, 0.8573, 0.7715, 0.8708, 0.9323, 0.2579, 0.9336, 0.2591, 0.923, 0.2707, 0.9217, 0.2707, 0.9178, 0.8361, 0.9157, 0.848, 0.9007, 0.8415, 0.8961, 0.8372, 0.6816, 0.824, 0.6837, 0.8121, 0.6987, 0.8185, 0.7033, 0.8229, 0.909, 0.04688, 0.9323, 0.0532, 0.9217, 0.06595, 0.9107, 0.07522, 0.9157, 0.848, 0.9146, 0.8504, 0.9005, 0.8424, 0.9007, 0.8415, 0.6837, 0.8121, 0.6848, 0.8096, 0.6989, 0.8177, 0.6987, 0.8185, 0.892, 0.8657, 0.8562, 0.8673, 0.8728, 0.8154, 0.8883, 0.833, 0.9417, 0.3033, 0.9369, 0.3219, 0.8989, 0.3033, 0.906, 0.2907, 0.6865, 0.8515, 0.6827, 0.8372, 0.7093, 0.8288, 0.716, 0.8367, 0.8816, 0.04903, 0.909, 0.04688, 0.9107, 0.07522, 0.8948, 0.09544, 0.9369, 0.3219, 0.9228, 0.3508, 0.8763, 0.3131, 0.8989, 0.3033, 0.9991, 0.3012, 0.9997, 0.3305, 0.9369, 0.3219, 0.9417, 0.3033, 0.9215, 0.9113, 0.8707, 0.9334, 0.8562, 0.8673, 0.892, 0.8657, 0.6469, 0.7967, 0.6487, 0.7927, 0.6848, 0.8096, 0.6837, 0.8121, 0.9524, 0.8634, 0.9506, 0.8674, 0.9146, 0.8504, 0.9157, 0.848, 0.9224, 0.005368, 0.9589, 0.02452, 0.9323, 0.0532, 0.909, 0.04688, 0.6404, 0.8171, 0.6469, 0.7967, 0.6837, 0.8121, 0.6816, 0.824, 0.9589, 0.843, 0.9524, 0.8634, 0.9157, 0.848, 0.9178, 0.8361, 0.9589, 0.2293, 0.9613, 0.2316, 0.9336, 0.2591, 0.9323, 0.2579, 0.6683, 0.9384, 0.6564, 0.911, 0.707, 0.8902, 0.723, 0.9145, 0.9589, 0.02452, 0.9613, 0.02684, 0.9336, 0.05437, 0.9323, 0.0532, 0.9613, 0.02684, 0.9643, 0.02987, 0.9354, 0.05627, 0.9336, 0.05437, 0.9224, 0.2101, 0.9589, 0.2293, 0.9323, 0.2579, 0.909, 0.2516, 0.6461, 0.8832, 0.6406, 0.8608, 0.6865, 0.8515, 0.6942, 0.8687, 0.981, 0.04674, 0.9929, 0.06957, 0.9432, 0.08199, 0.9413, 0.0679, 0.9492, 0.8705, 0.9215, 0.9113, 0.892, 0.8657, 0.9135, 0.8523, 0.6385, 0.8388, 0.6404, 0.8171, 0.6816, 0.824, 0.6827, 0.8372, 0.6487, 0.7927, 0.6502, 0.7896, 0.6858, 0.8078, 0.6848, 0.8096, 0.9997, 0.1257, 0.9936, 0.1653, 0.9228, 0.146, 0.9369, 0.1171, 0.9506, 0.8674, 0.9492, 0.8705, 0.9135, 0.8523, 0.9146, 0.8504, 0.9643, 0.02987, 0.981, 0.04674, 0.9413, 0.0679, 0.9354, 0.05627, 0.6502, 0.7896, 0.6778, 0.7488, 0.7074, 0.7944, 0.6858, 0.8078, 0.9991, 0.09649, 0.9997, 0.1257, 0.9369, 0.1171, 0.9417, 0.09856, 0.834, 0.205, 0.884, 0.205, 0.8816, 0.2538, 0.834, 0.2606, 0.9936, 0.1653, 0.9815, 0.2045, 0.9038, 0.1774, 0.9228, 0.146, 0.7265, 0.8446, 0.7449, 0.8573, 0.7228, 0.8476, 0.716, 0.8367, 0.7002, 0.8175, 0.7111, 0.827, 0.7093, 0.8288, 0.7033, 0.8229, 0.9217, 0.06595, 0.923, 0.06591, 0.9233, 0.06678, 0.9188, 0.071, 0.8948, 0.09544, 0.9107, 0.07522, 0.9127, 0.07698, 0.906, 0.08592, 0.8948, 0.3002, 0.8763, 0.3131, 0.8503, 0.3264, 0.8482, 0.3219, 0.8901, 0.8313, 0.8961, 0.8372, 0.8991, 0.8426, 0.8883, 0.833, 0.8961, 0.8372, 0.9007, 0.8415, 0.9005, 0.8424, 0.8991, 0.8426, 0.9127, 0.2817, 0.906, 0.2907, 0.8948, 0.3002, 0.9107, 0.28, 0.906, 0.2907, 0.8989, 0.3033, 0.8763, 0.3131, 0.8948, 0.3002, 0.8763, 0.1084, 0.8948, 0.09544, 0.906, 0.08592, 0.8989, 0.09857, 0.8503, 0.1216, 0.8482, 0.1172, 0.8948, 0.09544, 0.8763, 0.1084, 0.9107, 0.07522, 0.9217, 0.06595, 0.9188, 0.071, 0.9127, 0.07698, 0.6989, 0.8177, 0.7002, 0.8175, 0.7033, 0.8229, 0.6987, 0.8185, 0.7111, 0.827, 0.7265, 0.8446, 0.716, 0.8367, 0.7093, 0.8288, 0.7737, 0.8662, 0.7715, 0.8708, 0.7449, 0.8573, 0.7265, 0.8446, 0.8544, 0.8027, 0.8728, 0.8154, 0.8256, 0.7939, 0.8279, 0.7893, 0.8766, 0.8125, 0.8833, 0.8233, 0.8728, 0.8154, 0.8544, 0.8027, 0.8833, 0.8233, 0.8901, 0.8313, 0.8883, 0.833, 0.8728, 0.8154, 0.9233, 0.2715, 0.9188, 0.2758, 0.9217, 0.2707, 0.923, 0.2707, 0.9188, 0.2758, 0.9127, 0.2817, 0.9107, 0.28, 0.9217, 0.2707, 0.9369, 0.1171, 0.9228, 0.146, 0.8763, 0.1084, 0.8989, 0.09857, 0.9146, 0.8504, 0.9135, 0.8523, 0.8991, 0.8426, 0.9005, 0.8424, 0.9354, 0.05627, 0.9413, 0.0679, 0.9188, 0.071, 0.9233, 0.06678, 0.6858, 0.8078, 0.7074, 0.7944, 0.7111, 0.827, 0.7002, 0.8175, 0.9417, 0.09856, 0.9369, 0.1171, 0.8989, 0.09857, 0.906, 0.08592, 0.834, 0.2606, 0.8816, 0.2538, 0.8948, 0.3002, 0.8482, 0.3219, 0.9228, 0.146, 0.9038, 0.1774, 0.8503, 0.1216, 0.8763, 0.1084, 0.8763, 0.7455, 0.8924, 0.7699, 0.8544, 0.8027, 0.8279, 0.7893, 0.9432, 0.08199, 0.9417, 0.09856, 0.906, 0.08592, 0.9127, 0.07698, 0.7432, 0.7928, 0.7994, 0.8002, 0.7737, 0.8662, 0.7265, 0.8446, 0.9052, 0.7914, 0.9128, 0.8085, 0.8833, 0.8233, 0.8766, 0.8125, 0.8816, 0.2538, 0.909, 0.2516, 0.9107, 0.28, 0.8948, 0.3002, 0.8924, 0.7699, 0.9052, 0.7914, 0.8766, 0.8125, 0.8544, 0.8027, 0.7074, 0.7944, 0.7432, 0.7928, 0.7265, 0.8446, 0.7111, 0.827, 0.9354, 0.261, 0.9413, 0.2727, 0.9188, 0.2758, 0.9233, 0.2715, 0.9128, 0.8085, 0.9167, 0.8229, 0.8901, 0.8313, 0.8833, 0.8233, 0.9228, 0.3508, 0.9038, 0.3821, 0.8503, 0.3264, 0.8763, 0.3131, 0.9336, 0.2591, 0.9354, 0.261, 0.9233, 0.2715, 0.923, 0.2707, 0.8562, 0.8673, 0.8, 0.8599, 0.8256, 0.7939, 0.8728, 0.8154, 0.9432, 0.2867, 0.9417, 0.3033, 0.906, 0.2907, 0.9127, 0.2817, 0.834, 0.05588, 0.8816, 0.04903, 0.8948, 0.09544, 0.8482, 0.1172, 0.9413, 0.2727, 0.9432, 0.2867, 0.9127, 0.2817, 0.9188, 0.2758, 0.9167, 0.8229, 0.9178, 0.8361, 0.8961, 0.8372, 0.8901, 0.8313, 0.707, 0.8902, 0.6942, 0.8687, 0.7228, 0.8476, 0.7449, 0.8573])
me_plane.materials.append(mat_roomgeometry)
me_plane.update()

# ---- objects
ob_bounds = bpy.data.objects.new('Bounds', me_plane_002)
ob_bounds_001 = bpy.data.objects.new('Bounds.001', me_plane_004)
ob_floor = bpy.data.objects.new('Floor', me_plane_001)
ob_floor_001 = bpy.data.objects.new('Floor.001', me_plane_003)
ob_plane = bpy.data.objects.new('Plane', me_plane)

# ---- transforms, parenting, visibility, modifiers, constraints
ob_bounds.location = (-4.0, -16.0, 0.0)
ob_bounds_001.location = (-4.0, 16.0, 0.0)
ob_floor.location = (-4.0, -16.0, 0.0)
ob_floor.scale = (2.2, 1.0, 1.0)
ob_floor_001.location = (-4.0, 16.0, 0.0)
ob_floor_001.scale = (2.2, 1.0, 1.0)
ob_plane.location = (0.0, 0.0, 0.0)

# ---- collection membership
col_geometry.objects.link(ob_bounds)
col_geometry.objects.link(ob_bounds_001)
col_geometry.objects.link(ob_floor)
col_geometry.objects.link(ob_floor_001)
col_geometry.objects.link(ob_plane)

# ---- scene / render settings (as saved in the file)
scene.frame_start = 1; scene.frame_end = 250; scene.frame_set(1)
scene.render.engine = 'BLENDER_EEVEE_NEXT'
bpy.context.view_layer.update()

# ---- added for rendering (the .blend has no active camera and no usable light): camera, sun
cam_auto = bpy.data.cameras.new('AutoCamera')
cam_auto.lens = 50.0
cam_auto.sensor_width = 36.0
cam_auto.clip_end = 1000.0
ob_auto_camera = bpy.data.objects.new('AutoCamera', cam_auto)
scene.collection.objects.link(ob_auto_camera)
ob_auto_camera.location = (45.7667, -54.9201, 44.6134)
ob_auto_camera.rotation_euler = (1.09748, -7.21219e-08, 0.694738)
scene.camera = ob_auto_camera
light_auto_sun = bpy.data.lights.new('AutoSun', 'SUN')
light_auto_sun.energy = 3.0
light_auto_sun.angle = 0.0523599
ob_auto_sun = bpy.data.objects.new('AutoSun', light_auto_sun)
scene.collection.objects.link(ob_auto_sun)
ob_auto_sun.rotation_euler = (0.872665, 0.174533, 0.523599)
bpy.context.view_layer.update()
